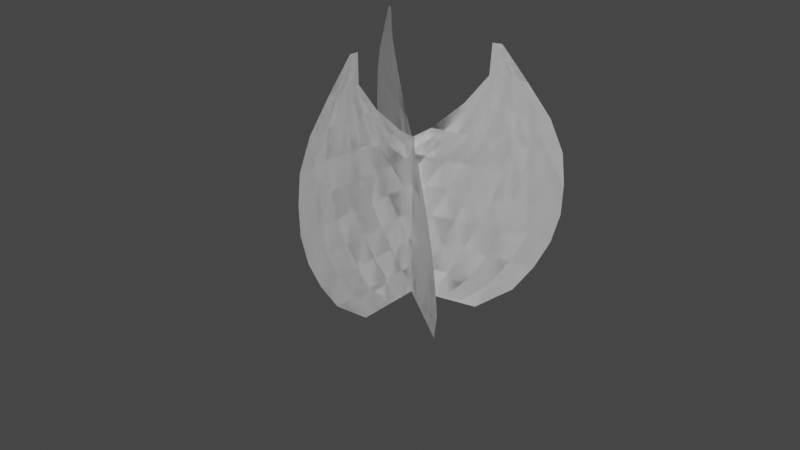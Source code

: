# Source: Flame.blend  (saved by Blender 2.92.15; exported with 4.5.12 LTS)
import bpy
from mathutils import Matrix  # noqa: F401  (used for matrix-valued properties, if any)

bpy.ops.wm.read_factory_settings(use_empty=True)
scene = bpy.context.scene
scene.name = 'Scene'

# ---- collections
col_collection = bpy.data.collections.new('Collection'); scene.collection.children.link(col_collection)

# ---- world
world_world = bpy.data.worlds.new('World'); scene.world = world_world
world_world.use_nodes = True; world_world.node_tree.nodes.clear()
_N = world_world.node_tree.nodes; _L = world_world.node_tree.links
n0 = _N.new('ShaderNodeOutputWorld'); n0.name = 'World Output'; n0.location = (300, 300)
n1 = _N.new('ShaderNodeBackground'); n1.name = 'Background'; n1.location = (10, 300)
n1.inputs[0].default_value = (0.05088, 0.05088, 0.05088, 1.0)
_L.new(n1.outputs[0], n0.inputs[0])
n0.is_active_output = True
world_world.color = (0.05088, 0.05088, 0.05088)
world_world.use_sun_shadow = False
world_world.sun_shadow_jitter_overblur = 0.0

# ---- meshes
me_grid = bpy.data.meshes.new('Grid')
me_grid.from_pydata([(-1.957, 0.7768, -0.2068), (-1.135, 0.6635, -0.1565), (-0.7209, 0.7455, -0.1342), (-0.1152, 0.7197, -0.08999), (0.3515, 0.5755, -0.04019), (0.4735, 0.4086, -0.01082), (0.3793, 0.3285, -0.007035), (0.1067, 0.3672, -0.03036), (0.2852, 0.2484, -0.003251), (-1.974, 0.7629, -0.2065), (0.1911, 0.1682, 0.0005329), (0.09692, 0.08808, 0.004317), (-0.2604, 0.05464, -0.0156), (0.002786, 0.007945, 0.008101), (-0.09135, -0.07219, 0.01189), (-1.996, 0.7442, -0.2061), (-0.5051, -0.1537, -0.005761), (-0.1855, -0.1523, 0.01567), (-0.2796, -0.2325, 0.01945), (-2.007, 0.7349, -0.2058), (-1.971, 0.4942, -0.1821), (-1.925, 0.2623, -0.154), (-1.279, -0.2714, -0.0432), (-1.03, -0.3301, -0.01893), (-0.3738, -0.3126, 0.02324), (-1.777, 0.6591, -0.1899), (-1.481, 0.6398, -0.1739), (-0.4, 0.748, -0.1128), (0.1339, 0.661, -0.06572), (-1.963, 0.7722, -0.2067), (-1.798, 0.6408, -0.189), (-1.526, 0.6015, -0.1715), (-1.208, 0.6017, -0.1528), (-0.8263, 0.6558, -0.13), (-0.5214, 0.6446, -0.1079), (-0.2445, 0.6096, -0.08479), (0.004507, 0.5509, -0.06052), (0.2291, 0.4713, -0.03527), (-1.968, 0.7675, -0.2066), (-1.82, 0.6224, -0.1882), (-1.571, 0.5632, -0.1692), (-1.28, 0.5399, -0.1491), (-0.9318, 0.566, -0.1257), (-0.6428, 0.5413, -0.1031), (-0.3739, 0.4995, -0.07959), (-0.1248, 0.4407, -0.05533), (-1.841, 0.6041, -0.1873), (-1.616, 0.5249, -0.1669), (-1.353, 0.4781, -0.1454), (-1.037, 0.4762, -0.1215), (-0.7642, 0.4379, -0.09818), (-0.5033, 0.3893, -0.07439), (-0.2542, 0.3306, -0.05013), (-0.01563, 0.263, -0.02544), (-1.979, 0.7582, -0.2064), (-1.863, 0.5858, -0.1864), (-1.661, 0.4866, -0.1646), (-1.425, 0.4163, -0.1417), (-1.143, 0.3865, -0.1172), (-0.8856, 0.3346, -0.0933), (-0.6326, 0.2792, -0.06919), (-0.3836, 0.2205, -0.04493), (-0.138, 0.1588, -0.02052), (-1.985, 0.7536, -0.2063), (-1.885, 0.5675, -0.1856), (-1.7, 0.4538, -0.162), (-1.498, 0.3545, -0.138), (-1.248, 0.2967, -0.113), (-1.007, 0.2312, -0.08842), (-0.762, 0.1691, -0.06399), (-0.5129, 0.1104, -0.03973), (-1.99, 0.7489, -0.2062), (-1.906, 0.5492, -0.1847), (-1.756, 0.4059, -0.16), (-1.573, 0.2906, -0.1344), (-1.354, 0.2069, -0.1088), (-1.128, 0.1278, -0.08354), (-0.8913, 0.05898, -0.05879), (-0.6423, 0.0002685, -0.03453), (-0.3827, -0.04953, -0.01068), (-1.928, 0.5309, -0.1838), (-1.812, 0.3581, -0.158), (-1.657, 0.2192, -0.1311), (-1.459, 0.1172, -0.1045), (-1.25, 0.02449, -0.07866), (-1.021, -0.05113, -0.05359), (-0.7716, -0.1098, -0.02933), (-2.001, 0.7396, -0.2059), (-1.949, 0.5126, -0.183), (-1.868, 0.3102, -0.156), (-1.741, 0.1478, -0.1277), (-1.564, 0.02742, -0.1003), (-1.371, -0.07886, -0.07378), (-1.15, -0.1613, -0.0484), (-0.901, -0.22, -0.02413), (-0.6275, -0.2579, -0.0008423), (-1.825, 0.07643, -0.1243), (-1.67, -0.06235, -0.09606), (-1.493, -0.1822, -0.0689), (-0.7499, -0.362, 0.004077)], [], [(4, 5, 6, 37), (37, 6, 8, 7), (7, 8, 10, 53), (53, 10, 11, 62), (62, 11, 13, 12), (12, 13, 14, 79), (79, 14, 17, 16), (16, 17, 18, 95), (95, 18, 24, 99), (0, 25, 30, 29), (25, 26, 31, 30), (26, 1, 32, 31), (1, 2, 33, 32), (2, 27, 34, 33), (27, 3, 35, 34), (3, 28, 36, 35), (28, 4, 37, 36), (29, 30, 39, 38), (30, 31, 40, 39), (31, 32, 41, 40), (32, 33, 42, 41), (33, 34, 43, 42), (34, 35, 44, 43), (35, 36, 45, 44), (36, 37, 7, 45), (38, 39, 46, 9), (39, 40, 47, 46), (40, 41, 48, 47), (41, 42, 49, 48), (42, 43, 50, 49), (43, 44, 51, 50), (44, 45, 52, 51), (45, 7, 53, 52), (9, 46, 55, 54), (46, 47, 56, 55), (47, 48, 57, 56), (48, 49, 58, 57), (49, 50, 59, 58), (50, 51, 60, 59), (51, 52, 61, 60), (52, 53, 62, 61), (54, 55, 64, 63), (55, 56, 65, 64), (56, 57, 66, 65), (57, 58, 67, 66), (58, 59, 68, 67), (59, 60, 69, 68), (60, 61, 70, 69), (61, 62, 12, 70), (63, 64, 72, 71), (64, 65, 73, 72), (65, 66, 74, 73), (66, 67, 75, 74), (67, 68, 76, 75), (68, 69, 77, 76), (69, 70, 78, 77), (70, 12, 79, 78), (71, 72, 80, 15), (72, 73, 81, 80), (73, 74, 82, 81), (74, 75, 83, 82), (75, 76, 84, 83), (76, 77, 85, 84), (77, 78, 86, 85), (78, 79, 16, 86), (15, 80, 88, 87), (80, 81, 89, 88), (81, 82, 90, 89), (82, 83, 91, 90), (83, 84, 92, 91), (84, 85, 93, 92), (85, 86, 94, 93), (86, 16, 95, 94), (87, 88, 20, 19), (88, 89, 21, 20), (89, 90, 96, 21), (90, 91, 97, 96), (91, 92, 98, 97), (92, 93, 22, 98), (93, 94, 23, 22), (94, 95, 99, 23)])
_uv = me_grid.uv_layers.new(name='UVMap')
_uv.uv.foreach_set('vector', [0.8889, 0.0, 1.0, 0.0, 1.0, 0.1111, 0.8889, 0.1111, 0.8889, 0.1111, 1.0, 0.1111, 1.0, 0.2222, 0.8889, 0.2222, 0.8889, 0.2222, 1.0, 0.2222, 1.0, 0.3333, 0.8889, 0.3333, 0.8889, 0.3333, 1.0, 0.3333, 1.0, 0.4444, 0.8889, 0.4444, 0.8889, 0.4444, 1.0, 0.4444, 1.0, 0.5556, 0.8889, 0.5556, 0.8889, 0.5556, 1.0, 0.5556, 1.0, 0.6667, 0.8889, 0.6667, 0.8889, 0.6667, 1.0, 0.6667, 1.0, 0.7778, 0.8889, 0.7778, 0.8889, 0.7778, 1.0, 0.7778, 1.0, 0.8889, 0.8889, 0.8889, 0.8889, 0.8889, 1.0, 0.8889, 1.0, 1.0, 0.8889, 1.0, 0.0, 0.0, 0.1111, 0.0, 0.1111, 0.1111, 0.0, 0.1111, 0.1111, 0.0, 0.2222, 0.0, 0.2222, 0.1111, 0.1111, 0.1111, 0.2222, 0.0, 0.3333, 0.0, 0.3333, 0.1111, 0.2222, 0.1111, 0.3333, 0.0, 0.4444, 0.0, 0.4444, 0.1111, 0.3333, 0.1111, 0.4444, 0.0, 0.5556, 0.0, 0.5556, 0.1111, 0.4444, 0.1111, 0.5556, 0.0, 0.6667, 0.0, 0.6667, 0.1111, 0.5556, 0.1111, 0.6667, 0.0, 0.7778, 0.0, 0.7778, 0.1111, 0.6667, 0.1111, 0.7778, 0.0, 0.8889, 0.0, 0.8889, 0.1111, 0.7778, 0.1111, 0.0, 0.1111, 0.1111, 0.1111, 0.1111, 0.2222, 0.0, 0.2222, 0.1111, 0.1111, 0.2222, 0.1111, 0.2222, 0.2222, 0.1111, 0.2222, 0.2222, 0.1111, 0.3333, 0.1111, 0.3333, 0.2222, 0.2222, 0.2222, 0.3333, 0.1111, 0.4444, 0.1111, 0.4444, 0.2222, 0.3333, 0.2222, 0.4444, 0.1111, 0.5556, 0.1111, 0.5556, 0.2222, 0.4444, 0.2222, 0.5556, 0.1111, 0.6667, 0.1111, 0.6667, 0.2222, 0.5556, 0.2222, 0.6667, 0.1111, 0.7778, 0.1111, 0.7778, 0.2222, 0.6667, 0.2222, 0.7778, 0.1111, 0.8889, 0.1111, 0.8889, 0.2222, 0.7778, 0.2222, 0.0, 0.2222, 0.1111, 0.2222, 0.1111, 0.3333, 0.0, 0.3333, 0.1111, 0.2222, 0.2222, 0.2222, 0.2222, 0.3333, 0.1111, 0.3333, 0.2222, 0.2222, 0.3333, 0.2222, 0.3333, 0.3333, 0.2222, 0.3333, 0.3333, 0.2222, 0.4444, 0.2222, 0.4444, 0.3333, 0.3333, 0.3333, 0.4444, 0.2222, 0.5556, 0.2222, 0.5556, 0.3333, 0.4444, 0.3333, 0.5556, 0.2222, 0.6667, 0.2222, 0.6667, 0.3333, 0.5556, 0.3333, 0.6667, 0.2222, 0.7778, 0.2222, 0.7778, 0.3333, 0.6667, 0.3333, 0.7778, 0.2222, 0.8889, 0.2222, 0.8889, 0.3333, 0.7778, 0.3333, 0.0, 0.3333, 0.1111, 0.3333, 0.1111, 0.4444, 0.0, 0.4444, 0.1111, 0.3333, 0.2222, 0.3333, 0.2222, 0.4444, 0.1111, 0.4444, 0.2222, 0.3333, 0.3333, 0.3333, 0.3333, 0.4444, 0.2222, 0.4444, 0.3333, 0.3333, 0.4444, 0.3333, 0.4444, 0.4444, 0.3333, 0.4444, 0.4444, 0.3333, 0.5556, 0.3333, 0.5556, 0.4444, 0.4444, 0.4444, 0.5556, 0.3333, 0.6667, 0.3333, 0.6667, 0.4444, 0.5556, 0.4444, 0.6667, 0.3333, 0.7778, 0.3333, 0.7778, 0.4444, 0.6667, 0.4444, 0.7778, 0.3333, 0.8889, 0.3333, 0.8889, 0.4444, 0.7778, 0.4444, 0.0, 0.4444, 0.1111, 0.4444, 0.1111, 0.5556, 0.0, 0.5556, 0.1111, 0.4444, 0.2222, 0.4444, 0.2222, 0.5556, 0.1111, 0.5556, 0.2222, 0.4444, 0.3333, 0.4444, 0.3333, 0.5556, 0.2222, 0.5556, 0.3333, 0.4444, 0.4444, 0.4444, 0.4444, 0.5556, 0.3333, 0.5556, 0.4444, 0.4444, 0.5556, 0.4444, 0.5556, 0.5556, 0.4444, 0.5556, 0.5556, 0.4444, 0.6667, 0.4444, 0.6667, 0.5556, 0.5556, 0.5556, 0.6667, 0.4444, 0.7778, 0.4444, 0.7778, 0.5556, 0.6667, 0.5556, 0.7778, 0.4444, 0.8889, 0.4444, 0.8889, 0.5556, 0.7778, 0.5556, 0.0, 0.5556, 0.1111, 0.5556, 0.1111, 0.6667, 0.0, 0.6667, 0.1111, 0.5556, 0.2222, 0.5556, 0.2222, 0.6667, 0.1111, 0.6667, 0.2222, 0.5556, 0.3333, 0.5556, 0.3333, 0.6667, 0.2222, 0.6667, 0.3333, 0.5556, 0.4444, 0.5556, 0.4444, 0.6667, 0.3333, 0.6667, 0.4444, 0.5556, 0.5556, 0.5556, 0.5556, 0.6667, 0.4444, 0.6667, 0.5556, 0.5556, 0.6667, 0.5556, 0.6667, 0.6667, 0.5556, 0.6667, 0.6667, 0.5556, 0.7778, 0.5556, 0.7778, 0.6667, 0.6667, 0.6667, 0.7778, 0.5556, 0.8889, 0.5556, 0.8889, 0.6667, 0.7778, 0.6667, 0.0, 0.6667, 0.1111, 0.6667, 0.1111, 0.7778, 0.0, 0.7778, 0.1111, 0.6667, 0.2222, 0.6667, 0.2222, 0.7778, 0.1111, 0.7778, 0.2222, 0.6667, 0.3333, 0.6667, 0.3333, 0.7778, 0.2222, 0.7778, 0.3333, 0.6667, 0.4444, 0.6667, 0.4444, 0.7778, 0.3333, 0.7778, 0.4444, 0.6667, 0.5556, 0.6667, 0.5556, 0.7778, 0.4444, 0.7778, 0.5556, 0.6667, 0.6667, 0.6667, 0.6667, 0.7778, 0.5556, 0.7778, 0.6667, 0.6667, 0.7778, 0.6667, 0.7778, 0.7778, 0.6667, 0.7778, 0.7778, 0.6667, 0.8889, 0.6667, 0.8889, 0.7778, 0.7778, 0.7778, 0.0, 0.7778, 0.1111, 0.7778, 0.1111, 0.8889, 0.0, 0.8889, 0.1111, 0.7778, 0.2222, 0.7778, 0.2222, 0.8889, 0.1111, 0.8889, 0.2222, 0.7778, 0.3333, 0.7778, 0.3333, 0.8889, 0.2222, 0.8889, 0.3333, 0.7778, 0.4444, 0.7778, 0.4444, 0.8889, 0.3333, 0.8889, 0.4444, 0.7778, 0.5556, 0.7778, 0.5556, 0.8889, 0.4444, 0.8889, 0.5556, 0.7778, 0.6667, 0.7778, 0.6667, 0.8889, 0.5556, 0.8889, 0.6667, 0.7778, 0.7778, 0.7778, 0.7778, 0.8889, 0.6667, 0.8889, 0.7778, 0.7778, 0.8889, 0.7778, 0.8889, 0.8889, 0.7778, 0.8889, 0.0, 0.8889, 0.1111, 0.8889, 0.1111, 1.0, 0.0, 1.0, 0.1111, 0.8889, 0.2222, 0.8889, 0.2222, 1.0, 0.1111, 1.0, 0.2222, 0.8889, 0.3333, 0.8889, 0.3333, 1.0, 0.2222, 1.0, 0.3333, 0.8889, 0.4444, 0.8889, 0.4444, 1.0, 0.3333, 1.0, 0.4444, 0.8889, 0.5556, 0.8889, 0.5556, 1.0, 0.4444, 1.0, 0.5556, 0.8889, 0.6667, 0.8889, 0.6667, 1.0, 0.5556, 1.0, 0.6667, 0.8889, 0.7778, 0.8889, 0.7778, 1.0, 0.6667, 1.0, 0.7778, 0.8889, 0.8889, 0.8889, 0.8889, 1.0, 0.7778, 1.0])
me_grid.use_remesh_fix_poles = True
me_grid.use_remesh_preserve_attributes = False
me_grid.use_mirror_vertex_groups = False
me_grid.update()
me_grid_004 = bpy.data.meshes.new('Grid.004')
me_grid_004.from_pydata([(-1.957, 0.7768, -0.2068), (-1.135, 0.6635, -0.1565), (-0.7209, 0.7455, -0.1342), (-0.1152, 0.7197, -0.08999), (0.3515, 0.5755, -0.04019), (0.4735, 0.4086, -0.01082), (0.3793, 0.3285, -0.007035), (0.1067, 0.3672, -0.03036), (0.2852, 0.2484, -0.003251), (-1.974, 0.7629, -0.2065), (0.1911, 0.1682, 0.0005329), (0.09692, 0.08808, 0.004317), (-0.2604, 0.05464, -0.0156), (0.002786, 0.007945, 0.008101), (-0.09135, -0.07219, 0.01189), (-1.996, 0.7442, -0.2061), (-0.5051, -0.1537, -0.005761), (-0.1855, -0.1523, 0.01567), (-0.2796, -0.2325, 0.01945), (-2.007, 0.7349, -0.2058), (-1.971, 0.4942, -0.1821), (-1.925, 0.2623, -0.154), (-1.279, -0.2714, -0.0432), (-1.03, -0.3301, -0.01893), (-0.3738, -0.3126, 0.02324), (-1.777, 0.6591, -0.1899), (-1.481, 0.6398, -0.1739), (-0.4, 0.748, -0.1128), (0.1339, 0.661, -0.06572), (-1.963, 0.7722, -0.2067), (-1.798, 0.6408, -0.189), (-1.526, 0.6015, -0.1715), (-1.208, 0.6017, -0.1528), (-0.8263, 0.6558, -0.13), (-0.5214, 0.6446, -0.1079), (-0.2445, 0.6096, -0.08479), (0.004507, 0.5509, -0.06052), (0.2291, 0.4713, -0.03527), (-1.968, 0.7675, -0.2066), (-1.82, 0.6224, -0.1882), (-1.571, 0.5632, -0.1692), (-1.28, 0.5399, -0.1491), (-0.9318, 0.566, -0.1257), (-0.6428, 0.5413, -0.1031), (-0.3739, 0.4995, -0.07959), (-0.1248, 0.4407, -0.05533), (-1.841, 0.6041, -0.1873), (-1.616, 0.5249, -0.1669), (-1.353, 0.4781, -0.1454), (-1.037, 0.4762, -0.1215), (-0.7642, 0.4379, -0.09818), (-0.5033, 0.3893, -0.07439), (-0.2542, 0.3306, -0.05013), (-0.01563, 0.263, -0.02544), (-1.979, 0.7582, -0.2064), (-1.863, 0.5858, -0.1864), (-1.661, 0.4866, -0.1646), (-1.425, 0.4163, -0.1417), (-1.143, 0.3865, -0.1172), (-0.8856, 0.3346, -0.0933), (-0.6326, 0.2792, -0.06919), (-0.3836, 0.2205, -0.04493), (-0.138, 0.1588, -0.02052), (-1.985, 0.7536, -0.2063), (-1.885, 0.5675, -0.1856), (-1.7, 0.4538, -0.162), (-1.498, 0.3545, -0.138), (-1.248, 0.2967, -0.113), (-1.007, 0.2312, -0.08842), (-0.762, 0.1691, -0.06399), (-0.5129, 0.1104, -0.03973), (-1.99, 0.7489, -0.2062), (-1.906, 0.5492, -0.1847), (-1.756, 0.4059, -0.16), (-1.573, 0.2906, -0.1344), (-1.354, 0.2069, -0.1088), (-1.128, 0.1278, -0.08354), (-0.8913, 0.05898, -0.05879), (-0.6423, 0.0002685, -0.03453), (-0.3827, -0.04953, -0.01068), (-1.928, 0.5309, -0.1838), (-1.812, 0.3581, -0.158), (-1.657, 0.2192, -0.1311), (-1.459, 0.1172, -0.1045), (-1.25, 0.02449, -0.07866), (-1.021, -0.05113, -0.05359), (-0.7716, -0.1098, -0.02933), (-2.001, 0.7396, -0.2059), (-1.949, 0.5126, -0.183), (-1.868, 0.3102, -0.156), (-1.741, 0.1478, -0.1277), (-1.564, 0.02742, -0.1003), (-1.371, -0.07886, -0.07378), (-1.15, -0.1613, -0.0484), (-0.901, -0.22, -0.02413), (-0.6275, -0.2579, -0.0008423), (-1.825, 0.07643, -0.1243), (-1.67, -0.06235, -0.09606), (-1.493, -0.1822, -0.0689), (-0.7499, -0.362, 0.004077)], [], [(4, 5, 6, 37), (37, 6, 8, 7), (7, 8, 10, 53), (53, 10, 11, 62), (62, 11, 13, 12), (12, 13, 14, 79), (79, 14, 17, 16), (16, 17, 18, 95), (95, 18, 24, 99), (0, 25, 30, 29), (25, 26, 31, 30), (26, 1, 32, 31), (1, 2, 33, 32), (2, 27, 34, 33), (27, 3, 35, 34), (3, 28, 36, 35), (28, 4, 37, 36), (29, 30, 39, 38), (30, 31, 40, 39), (31, 32, 41, 40), (32, 33, 42, 41), (33, 34, 43, 42), (34, 35, 44, 43), (35, 36, 45, 44), (36, 37, 7, 45), (38, 39, 46, 9), (39, 40, 47, 46), (40, 41, 48, 47), (41, 42, 49, 48), (42, 43, 50, 49), (43, 44, 51, 50), (44, 45, 52, 51), (45, 7, 53, 52), (9, 46, 55, 54), (46, 47, 56, 55), (47, 48, 57, 56), (48, 49, 58, 57), (49, 50, 59, 58), (50, 51, 60, 59), (51, 52, 61, 60), (52, 53, 62, 61), (54, 55, 64, 63), (55, 56, 65, 64), (56, 57, 66, 65), (57, 58, 67, 66), (58, 59, 68, 67), (59, 60, 69, 68), (60, 61, 70, 69), (61, 62, 12, 70), (63, 64, 72, 71), (64, 65, 73, 72), (65, 66, 74, 73), (66, 67, 75, 74), (67, 68, 76, 75), (68, 69, 77, 76), (69, 70, 78, 77), (70, 12, 79, 78), (71, 72, 80, 15), (72, 73, 81, 80), (73, 74, 82, 81), (74, 75, 83, 82), (75, 76, 84, 83), (76, 77, 85, 84), (77, 78, 86, 85), (78, 79, 16, 86), (15, 80, 88, 87), (80, 81, 89, 88), (81, 82, 90, 89), (82, 83, 91, 90), (83, 84, 92, 91), (84, 85, 93, 92), (85, 86, 94, 93), (86, 16, 95, 94), (87, 88, 20, 19), (88, 89, 21, 20), (89, 90, 96, 21), (90, 91, 97, 96), (91, 92, 98, 97), (92, 93, 22, 98), (93, 94, 23, 22), (94, 95, 99, 23)])
_uv = me_grid_004.uv_layers.new(name='UVMap')
_uv.uv.foreach_set('vector', [0.8889, 0.0, 1.0, 0.0, 1.0, 0.1111, 0.8889, 0.1111, 0.8889, 0.1111, 1.0, 0.1111, 1.0, 0.2222, 0.8889, 0.2222, 0.8889, 0.2222, 1.0, 0.2222, 1.0, 0.3333, 0.8889, 0.3333, 0.8889, 0.3333, 1.0, 0.3333, 1.0, 0.4444, 0.8889, 0.4444, 0.8889, 0.4444, 1.0, 0.4444, 1.0, 0.5556, 0.8889, 0.5556, 0.8889, 0.5556, 1.0, 0.5556, 1.0, 0.6667, 0.8889, 0.6667, 0.8889, 0.6667, 1.0, 0.6667, 1.0, 0.7778, 0.8889, 0.7778, 0.8889, 0.7778, 1.0, 0.7778, 1.0, 0.8889, 0.8889, 0.8889, 0.8889, 0.8889, 1.0, 0.8889, 1.0, 1.0, 0.8889, 1.0, 0.0, 0.0, 0.1111, 0.0, 0.1111, 0.1111, 0.0, 0.1111, 0.1111, 0.0, 0.2222, 0.0, 0.2222, 0.1111, 0.1111, 0.1111, 0.2222, 0.0, 0.3333, 0.0, 0.3333, 0.1111, 0.2222, 0.1111, 0.3333, 0.0, 0.4444, 0.0, 0.4444, 0.1111, 0.3333, 0.1111, 0.4444, 0.0, 0.5556, 0.0, 0.5556, 0.1111, 0.4444, 0.1111, 0.5556, 0.0, 0.6667, 0.0, 0.6667, 0.1111, 0.5556, 0.1111, 0.6667, 0.0, 0.7778, 0.0, 0.7778, 0.1111, 0.6667, 0.1111, 0.7778, 0.0, 0.8889, 0.0, 0.8889, 0.1111, 0.7778, 0.1111, 0.0, 0.1111, 0.1111, 0.1111, 0.1111, 0.2222, 0.0, 0.2222, 0.1111, 0.1111, 0.2222, 0.1111, 0.2222, 0.2222, 0.1111, 0.2222, 0.2222, 0.1111, 0.3333, 0.1111, 0.3333, 0.2222, 0.2222, 0.2222, 0.3333, 0.1111, 0.4444, 0.1111, 0.4444, 0.2222, 0.3333, 0.2222, 0.4444, 0.1111, 0.5556, 0.1111, 0.5556, 0.2222, 0.4444, 0.2222, 0.5556, 0.1111, 0.6667, 0.1111, 0.6667, 0.2222, 0.5556, 0.2222, 0.6667, 0.1111, 0.7778, 0.1111, 0.7778, 0.2222, 0.6667, 0.2222, 0.7778, 0.1111, 0.8889, 0.1111, 0.8889, 0.2222, 0.7778, 0.2222, 0.0, 0.2222, 0.1111, 0.2222, 0.1111, 0.3333, 0.0, 0.3333, 0.1111, 0.2222, 0.2222, 0.2222, 0.2222, 0.3333, 0.1111, 0.3333, 0.2222, 0.2222, 0.3333, 0.2222, 0.3333, 0.3333, 0.2222, 0.3333, 0.3333, 0.2222, 0.4444, 0.2222, 0.4444, 0.3333, 0.3333, 0.3333, 0.4444, 0.2222, 0.5556, 0.2222, 0.5556, 0.3333, 0.4444, 0.3333, 0.5556, 0.2222, 0.6667, 0.2222, 0.6667, 0.3333, 0.5556, 0.3333, 0.6667, 0.2222, 0.7778, 0.2222, 0.7778, 0.3333, 0.6667, 0.3333, 0.7778, 0.2222, 0.8889, 0.2222, 0.8889, 0.3333, 0.7778, 0.3333, 0.0, 0.3333, 0.1111, 0.3333, 0.1111, 0.4444, 0.0, 0.4444, 0.1111, 0.3333, 0.2222, 0.3333, 0.2222, 0.4444, 0.1111, 0.4444, 0.2222, 0.3333, 0.3333, 0.3333, 0.3333, 0.4444, 0.2222, 0.4444, 0.3333, 0.3333, 0.4444, 0.3333, 0.4444, 0.4444, 0.3333, 0.4444, 0.4444, 0.3333, 0.5556, 0.3333, 0.5556, 0.4444, 0.4444, 0.4444, 0.5556, 0.3333, 0.6667, 0.3333, 0.6667, 0.4444, 0.5556, 0.4444, 0.6667, 0.3333, 0.7778, 0.3333, 0.7778, 0.4444, 0.6667, 0.4444, 0.7778, 0.3333, 0.8889, 0.3333, 0.8889, 0.4444, 0.7778, 0.4444, 0.0, 0.4444, 0.1111, 0.4444, 0.1111, 0.5556, 0.0, 0.5556, 0.1111, 0.4444, 0.2222, 0.4444, 0.2222, 0.5556, 0.1111, 0.5556, 0.2222, 0.4444, 0.3333, 0.4444, 0.3333, 0.5556, 0.2222, 0.5556, 0.3333, 0.4444, 0.4444, 0.4444, 0.4444, 0.5556, 0.3333, 0.5556, 0.4444, 0.4444, 0.5556, 0.4444, 0.5556, 0.5556, 0.4444, 0.5556, 0.5556, 0.4444, 0.6667, 0.4444, 0.6667, 0.5556, 0.5556, 0.5556, 0.6667, 0.4444, 0.7778, 0.4444, 0.7778, 0.5556, 0.6667, 0.5556, 0.7778, 0.4444, 0.8889, 0.4444, 0.8889, 0.5556, 0.7778, 0.5556, 0.0, 0.5556, 0.1111, 0.5556, 0.1111, 0.6667, 0.0, 0.6667, 0.1111, 0.5556, 0.2222, 0.5556, 0.2222, 0.6667, 0.1111, 0.6667, 0.2222, 0.5556, 0.3333, 0.5556, 0.3333, 0.6667, 0.2222, 0.6667, 0.3333, 0.5556, 0.4444, 0.5556, 0.4444, 0.6667, 0.3333, 0.6667, 0.4444, 0.5556, 0.5556, 0.5556, 0.5556, 0.6667, 0.4444, 0.6667, 0.5556, 0.5556, 0.6667, 0.5556, 0.6667, 0.6667, 0.5556, 0.6667, 0.6667, 0.5556, 0.7778, 0.5556, 0.7778, 0.6667, 0.6667, 0.6667, 0.7778, 0.5556, 0.8889, 0.5556, 0.8889, 0.6667, 0.7778, 0.6667, 0.0, 0.6667, 0.1111, 0.6667, 0.1111, 0.7778, 0.0, 0.7778, 0.1111, 0.6667, 0.2222, 0.6667, 0.2222, 0.7778, 0.1111, 0.7778, 0.2222, 0.6667, 0.3333, 0.6667, 0.3333, 0.7778, 0.2222, 0.7778, 0.3333, 0.6667, 0.4444, 0.6667, 0.4444, 0.7778, 0.3333, 0.7778, 0.4444, 0.6667, 0.5556, 0.6667, 0.5556, 0.7778, 0.4444, 0.7778, 0.5556, 0.6667, 0.6667, 0.6667, 0.6667, 0.7778, 0.5556, 0.7778, 0.6667, 0.6667, 0.7778, 0.6667, 0.7778, 0.7778, 0.6667, 0.7778, 0.7778, 0.6667, 0.8889, 0.6667, 0.8889, 0.7778, 0.7778, 0.7778, 0.0, 0.7778, 0.1111, 0.7778, 0.1111, 0.8889, 0.0, 0.8889, 0.1111, 0.7778, 0.2222, 0.7778, 0.2222, 0.8889, 0.1111, 0.8889, 0.2222, 0.7778, 0.3333, 0.7778, 0.3333, 0.8889, 0.2222, 0.8889, 0.3333, 0.7778, 0.4444, 0.7778, 0.4444, 0.8889, 0.3333, 0.8889, 0.4444, 0.7778, 0.5556, 0.7778, 0.5556, 0.8889, 0.4444, 0.8889, 0.5556, 0.7778, 0.6667, 0.7778, 0.6667, 0.8889, 0.5556, 0.8889, 0.6667, 0.7778, 0.7778, 0.7778, 0.7778, 0.8889, 0.6667, 0.8889, 0.7778, 0.7778, 0.8889, 0.7778, 0.8889, 0.8889, 0.7778, 0.8889, 0.0, 0.8889, 0.1111, 0.8889, 0.1111, 1.0, 0.0, 1.0, 0.1111, 0.8889, 0.2222, 0.8889, 0.2222, 1.0, 0.1111, 1.0, 0.2222, 0.8889, 0.3333, 0.8889, 0.3333, 1.0, 0.2222, 1.0, 0.3333, 0.8889, 0.4444, 0.8889, 0.4444, 1.0, 0.3333, 1.0, 0.4444, 0.8889, 0.5556, 0.8889, 0.5556, 1.0, 0.4444, 1.0, 0.5556, 0.8889, 0.6667, 0.8889, 0.6667, 1.0, 0.5556, 1.0, 0.6667, 0.8889, 0.7778, 0.8889, 0.7778, 1.0, 0.6667, 1.0, 0.7778, 0.8889, 0.8889, 0.8889, 0.8889, 1.0, 0.7778, 1.0])
me_grid_004.use_remesh_fix_poles = True
me_grid_004.use_remesh_preserve_attributes = False
me_grid_004.use_mirror_vertex_groups = False
me_grid_004.update()
me_grid_005 = bpy.data.meshes.new('Grid.005')
me_grid_005.from_pydata([(-1.957, 0.7768, -0.2068), (-1.135, 0.6635, -0.1565), (-0.7209, 0.7455, -0.1342), (-0.1152, 0.7197, -0.08999), (0.3515, 0.5755, -0.04019), (0.4735, 0.4086, -0.01082), (0.3793, 0.3285, -0.007035), (0.1067, 0.3672, -0.03036), (0.2852, 0.2484, -0.003251), (-1.974, 0.7629, -0.2065), (0.1911, 0.1682, 0.0005329), (0.09692, 0.08808, 0.004317), (-0.2604, 0.05464, -0.0156), (0.002786, 0.007945, 0.008101), (-0.09135, -0.07219, 0.01189), (-1.996, 0.7442, -0.2061), (-0.5051, -0.1537, -0.005761), (-0.1855, -0.1523, 0.01567), (-0.2796, -0.2325, 0.01945), (-2.007, 0.7349, -0.2058), (-1.971, 0.4942, -0.1821), (-1.925, 0.2623, -0.154), (-1.279, -0.2714, -0.0432), (-1.03, -0.3301, -0.01893), (-0.3738, -0.3126, 0.02324), (-1.777, 0.6591, -0.1899), (-1.481, 0.6398, -0.1739), (-0.4, 0.748, -0.1128), (0.1339, 0.661, -0.06572), (-1.963, 0.7722, -0.2067), (-1.798, 0.6408, -0.189), (-1.526, 0.6015, -0.1715), (-1.208, 0.6017, -0.1528), (-0.8263, 0.6558, -0.13), (-0.5214, 0.6446, -0.1079), (-0.2445, 0.6096, -0.08479), (0.004507, 0.5509, -0.06052), (0.2291, 0.4713, -0.03527), (-1.968, 0.7675, -0.2066), (-1.82, 0.6224, -0.1882), (-1.571, 0.5632, -0.1692), (-1.28, 0.5399, -0.1491), (-0.9318, 0.566, -0.1257), (-0.6428, 0.5413, -0.1031), (-0.3739, 0.4995, -0.07959), (-0.1248, 0.4407, -0.05533), (-1.841, 0.6041, -0.1873), (-1.616, 0.5249, -0.1669), (-1.353, 0.4781, -0.1454), (-1.037, 0.4762, -0.1215), (-0.7642, 0.4379, -0.09818), (-0.5033, 0.3893, -0.07439), (-0.2542, 0.3306, -0.05013), (-0.01563, 0.263, -0.02544), (-1.979, 0.7582, -0.2064), (-1.863, 0.5858, -0.1864), (-1.661, 0.4866, -0.1646), (-1.425, 0.4163, -0.1417), (-1.143, 0.3865, -0.1172), (-0.8856, 0.3346, -0.0933), (-0.6326, 0.2792, -0.06919), (-0.3836, 0.2205, -0.04493), (-0.138, 0.1588, -0.02052), (-1.985, 0.7536, -0.2063), (-1.885, 0.5675, -0.1856), (-1.7, 0.4538, -0.162), (-1.498, 0.3545, -0.138), (-1.248, 0.2967, -0.113), (-1.007, 0.2312, -0.08842), (-0.762, 0.1691, -0.06399), (-0.5129, 0.1104, -0.03973), (-1.99, 0.7489, -0.2062), (-1.906, 0.5492, -0.1847), (-1.756, 0.4059, -0.16), (-1.573, 0.2906, -0.1344), (-1.354, 0.2069, -0.1088), (-1.128, 0.1278, -0.08354), (-0.8913, 0.05898, -0.05879), (-0.6423, 0.0002685, -0.03453), (-0.3827, -0.04953, -0.01068), (-1.928, 0.5309, -0.1838), (-1.812, 0.3581, -0.158), (-1.657, 0.2192, -0.1311), (-1.459, 0.1172, -0.1045), (-1.25, 0.02449, -0.07866), (-1.021, -0.05113, -0.05359), (-0.7716, -0.1098, -0.02933), (-2.001, 0.7396, -0.2059), (-1.949, 0.5126, -0.183), (-1.868, 0.3102, -0.156), (-1.741, 0.1478, -0.1277), (-1.564, 0.02742, -0.1003), (-1.371, -0.07886, -0.07378), (-1.15, -0.1613, -0.0484), (-0.901, -0.22, -0.02413), (-0.6275, -0.2579, -0.0008423), (-1.825, 0.07643, -0.1243), (-1.67, -0.06235, -0.09606), (-1.493, -0.1822, -0.0689), (-0.7499, -0.362, 0.004077)], [], [(4, 5, 6, 37), (37, 6, 8, 7), (7, 8, 10, 53), (53, 10, 11, 62), (62, 11, 13, 12), (12, 13, 14, 79), (79, 14, 17, 16), (16, 17, 18, 95), (95, 18, 24, 99), (0, 25, 30, 29), (25, 26, 31, 30), (26, 1, 32, 31), (1, 2, 33, 32), (2, 27, 34, 33), (27, 3, 35, 34), (3, 28, 36, 35), (28, 4, 37, 36), (29, 30, 39, 38), (30, 31, 40, 39), (31, 32, 41, 40), (32, 33, 42, 41), (33, 34, 43, 42), (34, 35, 44, 43), (35, 36, 45, 44), (36, 37, 7, 45), (38, 39, 46, 9), (39, 40, 47, 46), (40, 41, 48, 47), (41, 42, 49, 48), (42, 43, 50, 49), (43, 44, 51, 50), (44, 45, 52, 51), (45, 7, 53, 52), (9, 46, 55, 54), (46, 47, 56, 55), (47, 48, 57, 56), (48, 49, 58, 57), (49, 50, 59, 58), (50, 51, 60, 59), (51, 52, 61, 60), (52, 53, 62, 61), (54, 55, 64, 63), (55, 56, 65, 64), (56, 57, 66, 65), (57, 58, 67, 66), (58, 59, 68, 67), (59, 60, 69, 68), (60, 61, 70, 69), (61, 62, 12, 70), (63, 64, 72, 71), (64, 65, 73, 72), (65, 66, 74, 73), (66, 67, 75, 74), (67, 68, 76, 75), (68, 69, 77, 76), (69, 70, 78, 77), (70, 12, 79, 78), (71, 72, 80, 15), (72, 73, 81, 80), (73, 74, 82, 81), (74, 75, 83, 82), (75, 76, 84, 83), (76, 77, 85, 84), (77, 78, 86, 85), (78, 79, 16, 86), (15, 80, 88, 87), (80, 81, 89, 88), (81, 82, 90, 89), (82, 83, 91, 90), (83, 84, 92, 91), (84, 85, 93, 92), (85, 86, 94, 93), (86, 16, 95, 94), (87, 88, 20, 19), (88, 89, 21, 20), (89, 90, 96, 21), (90, 91, 97, 96), (91, 92, 98, 97), (92, 93, 22, 98), (93, 94, 23, 22), (94, 95, 99, 23)])
_uv = me_grid_005.uv_layers.new(name='UVMap')
_uv.uv.foreach_set('vector', [0.8889, 0.0, 1.0, 0.0, 1.0, 0.1111, 0.8889, 0.1111, 0.8889, 0.1111, 1.0, 0.1111, 1.0, 0.2222, 0.8889, 0.2222, 0.8889, 0.2222, 1.0, 0.2222, 1.0, 0.3333, 0.8889, 0.3333, 0.8889, 0.3333, 1.0, 0.3333, 1.0, 0.4444, 0.8889, 0.4444, 0.8889, 0.4444, 1.0, 0.4444, 1.0, 0.5556, 0.8889, 0.5556, 0.8889, 0.5556, 1.0, 0.5556, 1.0, 0.6667, 0.8889, 0.6667, 0.8889, 0.6667, 1.0, 0.6667, 1.0, 0.7778, 0.8889, 0.7778, 0.8889, 0.7778, 1.0, 0.7778, 1.0, 0.8889, 0.8889, 0.8889, 0.8889, 0.8889, 1.0, 0.8889, 1.0, 1.0, 0.8889, 1.0, 0.0, 0.0, 0.1111, 0.0, 0.1111, 0.1111, 0.0, 0.1111, 0.1111, 0.0, 0.2222, 0.0, 0.2222, 0.1111, 0.1111, 0.1111, 0.2222, 0.0, 0.3333, 0.0, 0.3333, 0.1111, 0.2222, 0.1111, 0.3333, 0.0, 0.4444, 0.0, 0.4444, 0.1111, 0.3333, 0.1111, 0.4444, 0.0, 0.5556, 0.0, 0.5556, 0.1111, 0.4444, 0.1111, 0.5556, 0.0, 0.6667, 0.0, 0.6667, 0.1111, 0.5556, 0.1111, 0.6667, 0.0, 0.7778, 0.0, 0.7778, 0.1111, 0.6667, 0.1111, 0.7778, 0.0, 0.8889, 0.0, 0.8889, 0.1111, 0.7778, 0.1111, 0.0, 0.1111, 0.1111, 0.1111, 0.1111, 0.2222, 0.0, 0.2222, 0.1111, 0.1111, 0.2222, 0.1111, 0.2222, 0.2222, 0.1111, 0.2222, 0.2222, 0.1111, 0.3333, 0.1111, 0.3333, 0.2222, 0.2222, 0.2222, 0.3333, 0.1111, 0.4444, 0.1111, 0.4444, 0.2222, 0.3333, 0.2222, 0.4444, 0.1111, 0.5556, 0.1111, 0.5556, 0.2222, 0.4444, 0.2222, 0.5556, 0.1111, 0.6667, 0.1111, 0.6667, 0.2222, 0.5556, 0.2222, 0.6667, 0.1111, 0.7778, 0.1111, 0.7778, 0.2222, 0.6667, 0.2222, 0.7778, 0.1111, 0.8889, 0.1111, 0.8889, 0.2222, 0.7778, 0.2222, 0.0, 0.2222, 0.1111, 0.2222, 0.1111, 0.3333, 0.0, 0.3333, 0.1111, 0.2222, 0.2222, 0.2222, 0.2222, 0.3333, 0.1111, 0.3333, 0.2222, 0.2222, 0.3333, 0.2222, 0.3333, 0.3333, 0.2222, 0.3333, 0.3333, 0.2222, 0.4444, 0.2222, 0.4444, 0.3333, 0.3333, 0.3333, 0.4444, 0.2222, 0.5556, 0.2222, 0.5556, 0.3333, 0.4444, 0.3333, 0.5556, 0.2222, 0.6667, 0.2222, 0.6667, 0.3333, 0.5556, 0.3333, 0.6667, 0.2222, 0.7778, 0.2222, 0.7778, 0.3333, 0.6667, 0.3333, 0.7778, 0.2222, 0.8889, 0.2222, 0.8889, 0.3333, 0.7778, 0.3333, 0.0, 0.3333, 0.1111, 0.3333, 0.1111, 0.4444, 0.0, 0.4444, 0.1111, 0.3333, 0.2222, 0.3333, 0.2222, 0.4444, 0.1111, 0.4444, 0.2222, 0.3333, 0.3333, 0.3333, 0.3333, 0.4444, 0.2222, 0.4444, 0.3333, 0.3333, 0.4444, 0.3333, 0.4444, 0.4444, 0.3333, 0.4444, 0.4444, 0.3333, 0.5556, 0.3333, 0.5556, 0.4444, 0.4444, 0.4444, 0.5556, 0.3333, 0.6667, 0.3333, 0.6667, 0.4444, 0.5556, 0.4444, 0.6667, 0.3333, 0.7778, 0.3333, 0.7778, 0.4444, 0.6667, 0.4444, 0.7778, 0.3333, 0.8889, 0.3333, 0.8889, 0.4444, 0.7778, 0.4444, 0.0, 0.4444, 0.1111, 0.4444, 0.1111, 0.5556, 0.0, 0.5556, 0.1111, 0.4444, 0.2222, 0.4444, 0.2222, 0.5556, 0.1111, 0.5556, 0.2222, 0.4444, 0.3333, 0.4444, 0.3333, 0.5556, 0.2222, 0.5556, 0.3333, 0.4444, 0.4444, 0.4444, 0.4444, 0.5556, 0.3333, 0.5556, 0.4444, 0.4444, 0.5556, 0.4444, 0.5556, 0.5556, 0.4444, 0.5556, 0.5556, 0.4444, 0.6667, 0.4444, 0.6667, 0.5556, 0.5556, 0.5556, 0.6667, 0.4444, 0.7778, 0.4444, 0.7778, 0.5556, 0.6667, 0.5556, 0.7778, 0.4444, 0.8889, 0.4444, 0.8889, 0.5556, 0.7778, 0.5556, 0.0, 0.5556, 0.1111, 0.5556, 0.1111, 0.6667, 0.0, 0.6667, 0.1111, 0.5556, 0.2222, 0.5556, 0.2222, 0.6667, 0.1111, 0.6667, 0.2222, 0.5556, 0.3333, 0.5556, 0.3333, 0.6667, 0.2222, 0.6667, 0.3333, 0.5556, 0.4444, 0.5556, 0.4444, 0.6667, 0.3333, 0.6667, 0.4444, 0.5556, 0.5556, 0.5556, 0.5556, 0.6667, 0.4444, 0.6667, 0.5556, 0.5556, 0.6667, 0.5556, 0.6667, 0.6667, 0.5556, 0.6667, 0.6667, 0.5556, 0.7778, 0.5556, 0.7778, 0.6667, 0.6667, 0.6667, 0.7778, 0.5556, 0.8889, 0.5556, 0.8889, 0.6667, 0.7778, 0.6667, 0.0, 0.6667, 0.1111, 0.6667, 0.1111, 0.7778, 0.0, 0.7778, 0.1111, 0.6667, 0.2222, 0.6667, 0.2222, 0.7778, 0.1111, 0.7778, 0.2222, 0.6667, 0.3333, 0.6667, 0.3333, 0.7778, 0.2222, 0.7778, 0.3333, 0.6667, 0.4444, 0.6667, 0.4444, 0.7778, 0.3333, 0.7778, 0.4444, 0.6667, 0.5556, 0.6667, 0.5556, 0.7778, 0.4444, 0.7778, 0.5556, 0.6667, 0.6667, 0.6667, 0.6667, 0.7778, 0.5556, 0.7778, 0.6667, 0.6667, 0.7778, 0.6667, 0.7778, 0.7778, 0.6667, 0.7778, 0.7778, 0.6667, 0.8889, 0.6667, 0.8889, 0.7778, 0.7778, 0.7778, 0.0, 0.7778, 0.1111, 0.7778, 0.1111, 0.8889, 0.0, 0.8889, 0.1111, 0.7778, 0.2222, 0.7778, 0.2222, 0.8889, 0.1111, 0.8889, 0.2222, 0.7778, 0.3333, 0.7778, 0.3333, 0.8889, 0.2222, 0.8889, 0.3333, 0.7778, 0.4444, 0.7778, 0.4444, 0.8889, 0.3333, 0.8889, 0.4444, 0.7778, 0.5556, 0.7778, 0.5556, 0.8889, 0.4444, 0.8889, 0.5556, 0.7778, 0.6667, 0.7778, 0.6667, 0.8889, 0.5556, 0.8889, 0.6667, 0.7778, 0.7778, 0.7778, 0.7778, 0.8889, 0.6667, 0.8889, 0.7778, 0.7778, 0.8889, 0.7778, 0.8889, 0.8889, 0.7778, 0.8889, 0.0, 0.8889, 0.1111, 0.8889, 0.1111, 1.0, 0.0, 1.0, 0.1111, 0.8889, 0.2222, 0.8889, 0.2222, 1.0, 0.1111, 1.0, 0.2222, 0.8889, 0.3333, 0.8889, 0.3333, 1.0, 0.2222, 1.0, 0.3333, 0.8889, 0.4444, 0.8889, 0.4444, 1.0, 0.3333, 1.0, 0.4444, 0.8889, 0.5556, 0.8889, 0.5556, 1.0, 0.4444, 1.0, 0.5556, 0.8889, 0.6667, 0.8889, 0.6667, 1.0, 0.5556, 1.0, 0.6667, 0.8889, 0.7778, 0.8889, 0.7778, 1.0, 0.6667, 1.0, 0.7778, 0.8889, 0.8889, 0.8889, 0.8889, 1.0, 0.7778, 1.0])
me_grid_005.use_remesh_fix_poles = True
me_grid_005.use_remesh_preserve_attributes = False
me_grid_005.use_mirror_vertex_groups = False
me_grid_005.update()
me_grid_001 = bpy.data.meshes.new('Grid.001')
me_grid_001.from_pydata([(-1.957, 0.7768, -0.2068), (-1.135, 0.6635, -0.1565), (-0.7209, 0.7455, -0.1342), (-0.1152, 0.7197, -0.08999), (0.3515, 0.5755, -0.04019), (0.4735, 0.4086, -0.01082), (0.3793, 0.3285, -0.007035), (0.1067, 0.3672, -0.03036), (0.2852, 0.2484, -0.003251), (-1.974, 0.7629, -0.2065), (0.1911, 0.1682, 0.0005329), (0.09692, 0.08808, 0.004317), (-0.2604, 0.05464, -0.0156), (0.002786, 0.007945, 0.008101), (-0.09135, -0.07219, 0.01189), (-1.996, 0.7442, -0.2061), (-0.5051, -0.1537, -0.005761), (-0.1855, -0.1523, 0.01567), (-0.2796, -0.2325, 0.01945), (-2.007, 0.7349, -0.2058), (-1.971, 0.4942, -0.1821), (-1.925, 0.2623, -0.154), (-1.279, -0.2714, -0.0432), (-1.03, -0.3301, -0.01893), (-0.3738, -0.3126, 0.02324), (-1.777, 0.6591, -0.1899), (-1.481, 0.6398, -0.1739), (-0.4, 0.748, -0.1128), (0.1339, 0.661, -0.06572), (-1.963, 0.7722, -0.2067), (-1.798, 0.6408, -0.189), (-1.526, 0.6015, -0.1715), (-1.208, 0.6017, -0.1528), (-0.8263, 0.6558, -0.13), (-0.5214, 0.6446, -0.1079), (-0.2445, 0.6096, -0.08479), (0.004507, 0.5509, -0.06052), (0.2291, 0.4713, -0.03527), (-1.968, 0.7675, -0.2066), (-1.82, 0.6224, -0.1882), (-1.571, 0.5632, -0.1692), (-1.28, 0.5399, -0.1491), (-0.9318, 0.566, -0.1257), (-0.6428, 0.5413, -0.1031), (-0.3739, 0.4995, -0.07959), (-0.1248, 0.4407, -0.05533), (-1.841, 0.6041, -0.1873), (-1.616, 0.5249, -0.1669), (-1.353, 0.4781, -0.1454), (-1.037, 0.4762, -0.1215), (-0.7642, 0.4379, -0.09818), (-0.5033, 0.3893, -0.07439), (-0.2542, 0.3306, -0.05013), (-0.01563, 0.263, -0.02544), (-1.979, 0.7582, -0.2064), (-1.863, 0.5858, -0.1864), (-1.661, 0.4866, -0.1646), (-1.425, 0.4163, -0.1417), (-1.143, 0.3865, -0.1172), (-0.8856, 0.3346, -0.0933), (-0.6326, 0.2792, -0.06919), (-0.3836, 0.2205, -0.04493), (-0.138, 0.1588, -0.02052), (-1.985, 0.7536, -0.2063), (-1.885, 0.5675, -0.1856), (-1.7, 0.4538, -0.162), (-1.498, 0.3545, -0.138), (-1.248, 0.2967, -0.113), (-1.007, 0.2312, -0.08842), (-0.762, 0.1691, -0.06399), (-0.5129, 0.1104, -0.03973), (-1.99, 0.7489, -0.2062), (-1.906, 0.5492, -0.1847), (-1.756, 0.4059, -0.16), (-1.573, 0.2906, -0.1344), (-1.354, 0.2069, -0.1088), (-1.128, 0.1278, -0.08354), (-0.8913, 0.05898, -0.05879), (-0.6423, 0.0002685, -0.03453), (-0.3827, -0.04953, -0.01068), (-1.928, 0.5309, -0.1838), (-1.812, 0.3581, -0.158), (-1.657, 0.2192, -0.1311), (-1.459, 0.1172, -0.1045), (-1.25, 0.02449, -0.07866), (-1.021, -0.05113, -0.05359), (-0.7716, -0.1098, -0.02933), (-2.001, 0.7396, -0.2059), (-1.949, 0.5126, -0.183), (-1.868, 0.3102, -0.156), (-1.741, 0.1478, -0.1277), (-1.564, 0.02742, -0.1003), (-1.371, -0.07886, -0.07378), (-1.15, -0.1613, -0.0484), (-0.901, -0.22, -0.02413), (-0.6275, -0.2579, -0.0008423), (-1.825, 0.07643, -0.1243), (-1.67, -0.06235, -0.09606), (-1.493, -0.1822, -0.0689), (-0.7499, -0.362, 0.004077)], [], [(4, 37, 6, 5), (37, 7, 8, 6), (7, 53, 10, 8), (53, 62, 11, 10), (62, 12, 13, 11), (12, 79, 14, 13), (79, 16, 17, 14), (16, 95, 18, 17), (95, 99, 24, 18), (0, 29, 30, 25), (25, 30, 31, 26), (26, 31, 32, 1), (1, 32, 33, 2), (2, 33, 34, 27), (27, 34, 35, 3), (3, 35, 36, 28), (28, 36, 37, 4), (29, 38, 39, 30), (30, 39, 40, 31), (31, 40, 41, 32), (32, 41, 42, 33), (33, 42, 43, 34), (34, 43, 44, 35), (35, 44, 45, 36), (36, 45, 7, 37), (38, 9, 46, 39), (39, 46, 47, 40), (40, 47, 48, 41), (41, 48, 49, 42), (42, 49, 50, 43), (43, 50, 51, 44), (44, 51, 52, 45), (45, 52, 53, 7), (9, 54, 55, 46), (46, 55, 56, 47), (47, 56, 57, 48), (48, 57, 58, 49), (49, 58, 59, 50), (50, 59, 60, 51), (51, 60, 61, 52), (52, 61, 62, 53), (54, 63, 64, 55), (55, 64, 65, 56), (56, 65, 66, 57), (57, 66, 67, 58), (58, 67, 68, 59), (59, 68, 69, 60), (60, 69, 70, 61), (61, 70, 12, 62), (63, 71, 72, 64), (64, 72, 73, 65), (65, 73, 74, 66), (66, 74, 75, 67), (67, 75, 76, 68), (68, 76, 77, 69), (69, 77, 78, 70), (70, 78, 79, 12), (71, 15, 80, 72), (72, 80, 81, 73), (73, 81, 82, 74), (74, 82, 83, 75), (75, 83, 84, 76), (76, 84, 85, 77), (77, 85, 86, 78), (78, 86, 16, 79), (15, 87, 88, 80), (80, 88, 89, 81), (81, 89, 90, 82), (82, 90, 91, 83), (83, 91, 92, 84), (84, 92, 93, 85), (85, 93, 94, 86), (86, 94, 95, 16), (87, 19, 20, 88), (88, 20, 21, 89), (89, 21, 96, 90), (90, 96, 97, 91), (91, 97, 98, 92), (92, 98, 22, 93), (93, 22, 23, 94), (94, 23, 99, 95)])
_uv = me_grid_001.uv_layers.new(name='UVMap')
_uv.uv.foreach_set('vector', [0.8889, 0.0, 0.8889, 0.1111, 1.0, 0.1111, 1.0, 0.0, 0.8889, 0.1111, 0.8889, 0.2222, 1.0, 0.2222, 1.0, 0.1111, 0.8889, 0.2222, 0.8889, 0.3333, 1.0, 0.3333, 1.0, 0.2222, 0.8889, 0.3333, 0.8889, 0.4444, 1.0, 0.4444, 1.0, 0.3333, 0.8889, 0.4444, 0.8889, 0.5556, 1.0, 0.5556, 1.0, 0.4444, 0.8889, 0.5556, 0.8889, 0.6667, 1.0, 0.6667, 1.0, 0.5556, 0.8889, 0.6667, 0.8889, 0.7778, 1.0, 0.7778, 1.0, 0.6667, 0.8889, 0.7778, 0.8889, 0.8889, 1.0, 0.8889, 1.0, 0.7778, 0.8889, 0.8889, 0.8889, 1.0, 1.0, 1.0, 1.0, 0.8889, 0.0, 0.0, 0.0, 0.1111, 0.1111, 0.1111, 0.1111, 0.0, 0.1111, 0.0, 0.1111, 0.1111, 0.2222, 0.1111, 0.2222, 0.0, 0.2222, 0.0, 0.2222, 0.1111, 0.3333, 0.1111, 0.3333, 0.0, 0.3333, 0.0, 0.3333, 0.1111, 0.4444, 0.1111, 0.4444, 0.0, 0.4444, 0.0, 0.4444, 0.1111, 0.5556, 0.1111, 0.5556, 0.0, 0.5556, 0.0, 0.5556, 0.1111, 0.6667, 0.1111, 0.6667, 0.0, 0.6667, 0.0, 0.6667, 0.1111, 0.7778, 0.1111, 0.7778, 0.0, 0.7778, 0.0, 0.7778, 0.1111, 0.8889, 0.1111, 0.8889, 0.0, 0.0, 0.1111, 0.0, 0.2222, 0.1111, 0.2222, 0.1111, 0.1111, 0.1111, 0.1111, 0.1111, 0.2222, 0.2222, 0.2222, 0.2222, 0.1111, 0.2222, 0.1111, 0.2222, 0.2222, 0.3333, 0.2222, 0.3333, 0.1111, 0.3333, 0.1111, 0.3333, 0.2222, 0.4444, 0.2222, 0.4444, 0.1111, 0.4444, 0.1111, 0.4444, 0.2222, 0.5556, 0.2222, 0.5556, 0.1111, 0.5556, 0.1111, 0.5556, 0.2222, 0.6667, 0.2222, 0.6667, 0.1111, 0.6667, 0.1111, 0.6667, 0.2222, 0.7778, 0.2222, 0.7778, 0.1111, 0.7778, 0.1111, 0.7778, 0.2222, 0.8889, 0.2222, 0.8889, 0.1111, 0.0, 0.2222, 0.0, 0.3333, 0.1111, 0.3333, 0.1111, 0.2222, 0.1111, 0.2222, 0.1111, 0.3333, 0.2222, 0.3333, 0.2222, 0.2222, 0.2222, 0.2222, 0.2222, 0.3333, 0.3333, 0.3333, 0.3333, 0.2222, 0.3333, 0.2222, 0.3333, 0.3333, 0.4444, 0.3333, 0.4444, 0.2222, 0.4444, 0.2222, 0.4444, 0.3333, 0.5556, 0.3333, 0.5556, 0.2222, 0.5556, 0.2222, 0.5556, 0.3333, 0.6667, 0.3333, 0.6667, 0.2222, 0.6667, 0.2222, 0.6667, 0.3333, 0.7778, 0.3333, 0.7778, 0.2222, 0.7778, 0.2222, 0.7778, 0.3333, 0.8889, 0.3333, 0.8889, 0.2222, 0.0, 0.3333, 0.0, 0.4444, 0.1111, 0.4444, 0.1111, 0.3333, 0.1111, 0.3333, 0.1111, 0.4444, 0.2222, 0.4444, 0.2222, 0.3333, 0.2222, 0.3333, 0.2222, 0.4444, 0.3333, 0.4444, 0.3333, 0.3333, 0.3333, 0.3333, 0.3333, 0.4444, 0.4444, 0.4444, 0.4444, 0.3333, 0.4444, 0.3333, 0.4444, 0.4444, 0.5556, 0.4444, 0.5556, 0.3333, 0.5556, 0.3333, 0.5556, 0.4444, 0.6667, 0.4444, 0.6667, 0.3333, 0.6667, 0.3333, 0.6667, 0.4444, 0.7778, 0.4444, 0.7778, 0.3333, 0.7778, 0.3333, 0.7778, 0.4444, 0.8889, 0.4444, 0.8889, 0.3333, 0.0, 0.4444, 0.0, 0.5556, 0.1111, 0.5556, 0.1111, 0.4444, 0.1111, 0.4444, 0.1111, 0.5556, 0.2222, 0.5556, 0.2222, 0.4444, 0.2222, 0.4444, 0.2222, 0.5556, 0.3333, 0.5556, 0.3333, 0.4444, 0.3333, 0.4444, 0.3333, 0.5556, 0.4444, 0.5556, 0.4444, 0.4444, 0.4444, 0.4444, 0.4444, 0.5556, 0.5556, 0.5556, 0.5556, 0.4444, 0.5556, 0.4444, 0.5556, 0.5556, 0.6667, 0.5556, 0.6667, 0.4444, 0.6667, 0.4444, 0.6667, 0.5556, 0.7778, 0.5556, 0.7778, 0.4444, 0.7778, 0.4444, 0.7778, 0.5556, 0.8889, 0.5556, 0.8889, 0.4444, 0.0, 0.5556, 0.0, 0.6667, 0.1111, 0.6667, 0.1111, 0.5556, 0.1111, 0.5556, 0.1111, 0.6667, 0.2222, 0.6667, 0.2222, 0.5556, 0.2222, 0.5556, 0.2222, 0.6667, 0.3333, 0.6667, 0.3333, 0.5556, 0.3333, 0.5556, 0.3333, 0.6667, 0.4444, 0.6667, 0.4444, 0.5556, 0.4444, 0.5556, 0.4444, 0.6667, 0.5556, 0.6667, 0.5556, 0.5556, 0.5556, 0.5556, 0.5556, 0.6667, 0.6667, 0.6667, 0.6667, 0.5556, 0.6667, 0.5556, 0.6667, 0.6667, 0.7778, 0.6667, 0.7778, 0.5556, 0.7778, 0.5556, 0.7778, 0.6667, 0.8889, 0.6667, 0.8889, 0.5556, 0.0, 0.6667, 0.0, 0.7778, 0.1111, 0.7778, 0.1111, 0.6667, 0.1111, 0.6667, 0.1111, 0.7778, 0.2222, 0.7778, 0.2222, 0.6667, 0.2222, 0.6667, 0.2222, 0.7778, 0.3333, 0.7778, 0.3333, 0.6667, 0.3333, 0.6667, 0.3333, 0.7778, 0.4444, 0.7778, 0.4444, 0.6667, 0.4444, 0.6667, 0.4444, 0.7778, 0.5556, 0.7778, 0.5556, 0.6667, 0.5556, 0.6667, 0.5556, 0.7778, 0.6667, 0.7778, 0.6667, 0.6667, 0.6667, 0.6667, 0.6667, 0.7778, 0.7778, 0.7778, 0.7778, 0.6667, 0.7778, 0.6667, 0.7778, 0.7778, 0.8889, 0.7778, 0.8889, 0.6667, 0.0, 0.7778, 0.0, 0.8889, 0.1111, 0.8889, 0.1111, 0.7778, 0.1111, 0.7778, 0.1111, 0.8889, 0.2222, 0.8889, 0.2222, 0.7778, 0.2222, 0.7778, 0.2222, 0.8889, 0.3333, 0.8889, 0.3333, 0.7778, 0.3333, 0.7778, 0.3333, 0.8889, 0.4444, 0.8889, 0.4444, 0.7778, 0.4444, 0.7778, 0.4444, 0.8889, 0.5556, 0.8889, 0.5556, 0.7778, 0.5556, 0.7778, 0.5556, 0.8889, 0.6667, 0.8889, 0.6667, 0.7778, 0.6667, 0.7778, 0.6667, 0.8889, 0.7778, 0.8889, 0.7778, 0.7778, 0.7778, 0.7778, 0.7778, 0.8889, 0.8889, 0.8889, 0.8889, 0.7778, 0.0, 0.8889, 0.0, 1.0, 0.1111, 1.0, 0.1111, 0.8889, 0.1111, 0.8889, 0.1111, 1.0, 0.2222, 1.0, 0.2222, 0.8889, 0.2222, 0.8889, 0.2222, 1.0, 0.3333, 1.0, 0.3333, 0.8889, 0.3333, 0.8889, 0.3333, 1.0, 0.4444, 1.0, 0.4444, 0.8889, 0.4444, 0.8889, 0.4444, 1.0, 0.5556, 1.0, 0.5556, 0.8889, 0.5556, 0.8889, 0.5556, 1.0, 0.6667, 1.0, 0.6667, 0.8889, 0.6667, 0.8889, 0.6667, 1.0, 0.7778, 1.0, 0.7778, 0.8889, 0.7778, 0.8889, 0.7778, 1.0, 0.8889, 1.0, 0.8889, 0.8889])
me_grid_001.use_remesh_fix_poles = True
me_grid_001.use_remesh_preserve_attributes = False
me_grid_001.use_mirror_vertex_groups = False
me_grid_001.update()
me_grid_002 = bpy.data.meshes.new('Grid.002')
me_grid_002.from_pydata([(-1.957, 0.7768, -0.2068), (-1.135, 0.6635, -0.1565), (-0.7209, 0.7455, -0.1342), (-0.1152, 0.7197, -0.08999), (0.3515, 0.5755, -0.04019), (0.4735, 0.4086, -0.01082), (0.3793, 0.3285, -0.007035), (0.1067, 0.3672, -0.03036), (0.2852, 0.2484, -0.003251), (-1.974, 0.7629, -0.2065), (0.1911, 0.1682, 0.0005329), (0.09692, 0.08808, 0.004317), (-0.2604, 0.05464, -0.0156), (0.002786, 0.007945, 0.008101), (-0.09135, -0.07219, 0.01189), (-1.996, 0.7442, -0.2061), (-0.5051, -0.1537, -0.005761), (-0.1855, -0.1523, 0.01567), (-0.2796, -0.2325, 0.01945), (-2.007, 0.7349, -0.2058), (-1.971, 0.4942, -0.1821), (-1.925, 0.2623, -0.154), (-1.279, -0.2714, -0.0432), (-1.03, -0.3301, -0.01893), (-0.3738, -0.3126, 0.02324), (-1.777, 0.6591, -0.1899), (-1.481, 0.6398, -0.1739), (-0.4, 0.748, -0.1128), (0.1339, 0.661, -0.06572), (-1.963, 0.7722, -0.2067), (-1.798, 0.6408, -0.189), (-1.526, 0.6015, -0.1715), (-1.208, 0.6017, -0.1528), (-0.8263, 0.6558, -0.13), (-0.5214, 0.6446, -0.1079), (-0.2445, 0.6096, -0.08479), (0.004507, 0.5509, -0.06052), (0.2291, 0.4713, -0.03527), (-1.968, 0.7675, -0.2066), (-1.82, 0.6224, -0.1882), (-1.571, 0.5632, -0.1692), (-1.28, 0.5399, -0.1491), (-0.9318, 0.566, -0.1257), (-0.6428, 0.5413, -0.1031), (-0.3739, 0.4995, -0.07959), (-0.1248, 0.4407, -0.05533), (-1.841, 0.6041, -0.1873), (-1.616, 0.5249, -0.1669), (-1.353, 0.4781, -0.1454), (-1.037, 0.4762, -0.1215), (-0.7642, 0.4379, -0.09818), (-0.5033, 0.3893, -0.07439), (-0.2542, 0.3306, -0.05013), (-0.01563, 0.263, -0.02544), (-1.979, 0.7582, -0.2064), (-1.863, 0.5858, -0.1864), (-1.661, 0.4866, -0.1646), (-1.425, 0.4163, -0.1417), (-1.143, 0.3865, -0.1172), (-0.8856, 0.3346, -0.0933), (-0.6326, 0.2792, -0.06919), (-0.3836, 0.2205, -0.04493), (-0.138, 0.1588, -0.02052), (-1.985, 0.7536, -0.2063), (-1.885, 0.5675, -0.1856), (-1.7, 0.4538, -0.162), (-1.498, 0.3545, -0.138), (-1.248, 0.2967, -0.113), (-1.007, 0.2312, -0.08842), (-0.762, 0.1691, -0.06399), (-0.5129, 0.1104, -0.03973), (-1.99, 0.7489, -0.2062), (-1.906, 0.5492, -0.1847), (-1.756, 0.4059, -0.16), (-1.573, 0.2906, -0.1344), (-1.354, 0.2069, -0.1088), (-1.128, 0.1278, -0.08354), (-0.8913, 0.05898, -0.05879), (-0.6423, 0.0002685, -0.03453), (-0.3827, -0.04953, -0.01068), (-1.928, 0.5309, -0.1838), (-1.812, 0.3581, -0.158), (-1.657, 0.2192, -0.1311), (-1.459, 0.1172, -0.1045), (-1.25, 0.02449, -0.07866), (-1.021, -0.05113, -0.05359), (-0.7716, -0.1098, -0.02933), (-2.001, 0.7396, -0.2059), (-1.949, 0.5126, -0.183), (-1.868, 0.3102, -0.156), (-1.741, 0.1478, -0.1277), (-1.564, 0.02742, -0.1003), (-1.371, -0.07886, -0.07378), (-1.15, -0.1613, -0.0484), (-0.901, -0.22, -0.02413), (-0.6275, -0.2579, -0.0008423), (-1.825, 0.07643, -0.1243), (-1.67, -0.06235, -0.09606), (-1.493, -0.1822, -0.0689), (-0.7499, -0.362, 0.004077)], [], [(4, 37, 6, 5), (37, 7, 8, 6), (7, 53, 10, 8), (53, 62, 11, 10), (62, 12, 13, 11), (12, 79, 14, 13), (79, 16, 17, 14), (16, 95, 18, 17), (95, 99, 24, 18), (0, 29, 30, 25), (25, 30, 31, 26), (26, 31, 32, 1), (1, 32, 33, 2), (2, 33, 34, 27), (27, 34, 35, 3), (3, 35, 36, 28), (28, 36, 37, 4), (29, 38, 39, 30), (30, 39, 40, 31), (31, 40, 41, 32), (32, 41, 42, 33), (33, 42, 43, 34), (34, 43, 44, 35), (35, 44, 45, 36), (36, 45, 7, 37), (38, 9, 46, 39), (39, 46, 47, 40), (40, 47, 48, 41), (41, 48, 49, 42), (42, 49, 50, 43), (43, 50, 51, 44), (44, 51, 52, 45), (45, 52, 53, 7), (9, 54, 55, 46), (46, 55, 56, 47), (47, 56, 57, 48), (48, 57, 58, 49), (49, 58, 59, 50), (50, 59, 60, 51), (51, 60, 61, 52), (52, 61, 62, 53), (54, 63, 64, 55), (55, 64, 65, 56), (56, 65, 66, 57), (57, 66, 67, 58), (58, 67, 68, 59), (59, 68, 69, 60), (60, 69, 70, 61), (61, 70, 12, 62), (63, 71, 72, 64), (64, 72, 73, 65), (65, 73, 74, 66), (66, 74, 75, 67), (67, 75, 76, 68), (68, 76, 77, 69), (69, 77, 78, 70), (70, 78, 79, 12), (71, 15, 80, 72), (72, 80, 81, 73), (73, 81, 82, 74), (74, 82, 83, 75), (75, 83, 84, 76), (76, 84, 85, 77), (77, 85, 86, 78), (78, 86, 16, 79), (15, 87, 88, 80), (80, 88, 89, 81), (81, 89, 90, 82), (82, 90, 91, 83), (83, 91, 92, 84), (84, 92, 93, 85), (85, 93, 94, 86), (86, 94, 95, 16), (87, 19, 20, 88), (88, 20, 21, 89), (89, 21, 96, 90), (90, 96, 97, 91), (91, 97, 98, 92), (92, 98, 22, 93), (93, 22, 23, 94), (94, 23, 99, 95)])
_uv = me_grid_002.uv_layers.new(name='UVMap')
_uv.uv.foreach_set('vector', [0.8889, 0.0, 0.8889, 0.1111, 1.0, 0.1111, 1.0, 0.0, 0.8889, 0.1111, 0.8889, 0.2222, 1.0, 0.2222, 1.0, 0.1111, 0.8889, 0.2222, 0.8889, 0.3333, 1.0, 0.3333, 1.0, 0.2222, 0.8889, 0.3333, 0.8889, 0.4444, 1.0, 0.4444, 1.0, 0.3333, 0.8889, 0.4444, 0.8889, 0.5556, 1.0, 0.5556, 1.0, 0.4444, 0.8889, 0.5556, 0.8889, 0.6667, 1.0, 0.6667, 1.0, 0.5556, 0.8889, 0.6667, 0.8889, 0.7778, 1.0, 0.7778, 1.0, 0.6667, 0.8889, 0.7778, 0.8889, 0.8889, 1.0, 0.8889, 1.0, 0.7778, 0.8889, 0.8889, 0.8889, 1.0, 1.0, 1.0, 1.0, 0.8889, 0.0, 0.0, 0.0, 0.1111, 0.1111, 0.1111, 0.1111, 0.0, 0.1111, 0.0, 0.1111, 0.1111, 0.2222, 0.1111, 0.2222, 0.0, 0.2222, 0.0, 0.2222, 0.1111, 0.3333, 0.1111, 0.3333, 0.0, 0.3333, 0.0, 0.3333, 0.1111, 0.4444, 0.1111, 0.4444, 0.0, 0.4444, 0.0, 0.4444, 0.1111, 0.5556, 0.1111, 0.5556, 0.0, 0.5556, 0.0, 0.5556, 0.1111, 0.6667, 0.1111, 0.6667, 0.0, 0.6667, 0.0, 0.6667, 0.1111, 0.7778, 0.1111, 0.7778, 0.0, 0.7778, 0.0, 0.7778, 0.1111, 0.8889, 0.1111, 0.8889, 0.0, 0.0, 0.1111, 0.0, 0.2222, 0.1111, 0.2222, 0.1111, 0.1111, 0.1111, 0.1111, 0.1111, 0.2222, 0.2222, 0.2222, 0.2222, 0.1111, 0.2222, 0.1111, 0.2222, 0.2222, 0.3333, 0.2222, 0.3333, 0.1111, 0.3333, 0.1111, 0.3333, 0.2222, 0.4444, 0.2222, 0.4444, 0.1111, 0.4444, 0.1111, 0.4444, 0.2222, 0.5556, 0.2222, 0.5556, 0.1111, 0.5556, 0.1111, 0.5556, 0.2222, 0.6667, 0.2222, 0.6667, 0.1111, 0.6667, 0.1111, 0.6667, 0.2222, 0.7778, 0.2222, 0.7778, 0.1111, 0.7778, 0.1111, 0.7778, 0.2222, 0.8889, 0.2222, 0.8889, 0.1111, 0.0, 0.2222, 0.0, 0.3333, 0.1111, 0.3333, 0.1111, 0.2222, 0.1111, 0.2222, 0.1111, 0.3333, 0.2222, 0.3333, 0.2222, 0.2222, 0.2222, 0.2222, 0.2222, 0.3333, 0.3333, 0.3333, 0.3333, 0.2222, 0.3333, 0.2222, 0.3333, 0.3333, 0.4444, 0.3333, 0.4444, 0.2222, 0.4444, 0.2222, 0.4444, 0.3333, 0.5556, 0.3333, 0.5556, 0.2222, 0.5556, 0.2222, 0.5556, 0.3333, 0.6667, 0.3333, 0.6667, 0.2222, 0.6667, 0.2222, 0.6667, 0.3333, 0.7778, 0.3333, 0.7778, 0.2222, 0.7778, 0.2222, 0.7778, 0.3333, 0.8889, 0.3333, 0.8889, 0.2222, 0.0, 0.3333, 0.0, 0.4444, 0.1111, 0.4444, 0.1111, 0.3333, 0.1111, 0.3333, 0.1111, 0.4444, 0.2222, 0.4444, 0.2222, 0.3333, 0.2222, 0.3333, 0.2222, 0.4444, 0.3333, 0.4444, 0.3333, 0.3333, 0.3333, 0.3333, 0.3333, 0.4444, 0.4444, 0.4444, 0.4444, 0.3333, 0.4444, 0.3333, 0.4444, 0.4444, 0.5556, 0.4444, 0.5556, 0.3333, 0.5556, 0.3333, 0.5556, 0.4444, 0.6667, 0.4444, 0.6667, 0.3333, 0.6667, 0.3333, 0.6667, 0.4444, 0.7778, 0.4444, 0.7778, 0.3333, 0.7778, 0.3333, 0.7778, 0.4444, 0.8889, 0.4444, 0.8889, 0.3333, 0.0, 0.4444, 0.0, 0.5556, 0.1111, 0.5556, 0.1111, 0.4444, 0.1111, 0.4444, 0.1111, 0.5556, 0.2222, 0.5556, 0.2222, 0.4444, 0.2222, 0.4444, 0.2222, 0.5556, 0.3333, 0.5556, 0.3333, 0.4444, 0.3333, 0.4444, 0.3333, 0.5556, 0.4444, 0.5556, 0.4444, 0.4444, 0.4444, 0.4444, 0.4444, 0.5556, 0.5556, 0.5556, 0.5556, 0.4444, 0.5556, 0.4444, 0.5556, 0.5556, 0.6667, 0.5556, 0.6667, 0.4444, 0.6667, 0.4444, 0.6667, 0.5556, 0.7778, 0.5556, 0.7778, 0.4444, 0.7778, 0.4444, 0.7778, 0.5556, 0.8889, 0.5556, 0.8889, 0.4444, 0.0, 0.5556, 0.0, 0.6667, 0.1111, 0.6667, 0.1111, 0.5556, 0.1111, 0.5556, 0.1111, 0.6667, 0.2222, 0.6667, 0.2222, 0.5556, 0.2222, 0.5556, 0.2222, 0.6667, 0.3333, 0.6667, 0.3333, 0.5556, 0.3333, 0.5556, 0.3333, 0.6667, 0.4444, 0.6667, 0.4444, 0.5556, 0.4444, 0.5556, 0.4444, 0.6667, 0.5556, 0.6667, 0.5556, 0.5556, 0.5556, 0.5556, 0.5556, 0.6667, 0.6667, 0.6667, 0.6667, 0.5556, 0.6667, 0.5556, 0.6667, 0.6667, 0.7778, 0.6667, 0.7778, 0.5556, 0.7778, 0.5556, 0.7778, 0.6667, 0.8889, 0.6667, 0.8889, 0.5556, 0.0, 0.6667, 0.0, 0.7778, 0.1111, 0.7778, 0.1111, 0.6667, 0.1111, 0.6667, 0.1111, 0.7778, 0.2222, 0.7778, 0.2222, 0.6667, 0.2222, 0.6667, 0.2222, 0.7778, 0.3333, 0.7778, 0.3333, 0.6667, 0.3333, 0.6667, 0.3333, 0.7778, 0.4444, 0.7778, 0.4444, 0.6667, 0.4444, 0.6667, 0.4444, 0.7778, 0.5556, 0.7778, 0.5556, 0.6667, 0.5556, 0.6667, 0.5556, 0.7778, 0.6667, 0.7778, 0.6667, 0.6667, 0.6667, 0.6667, 0.6667, 0.7778, 0.7778, 0.7778, 0.7778, 0.6667, 0.7778, 0.6667, 0.7778, 0.7778, 0.8889, 0.7778, 0.8889, 0.6667, 0.0, 0.7778, 0.0, 0.8889, 0.1111, 0.8889, 0.1111, 0.7778, 0.1111, 0.7778, 0.1111, 0.8889, 0.2222, 0.8889, 0.2222, 0.7778, 0.2222, 0.7778, 0.2222, 0.8889, 0.3333, 0.8889, 0.3333, 0.7778, 0.3333, 0.7778, 0.3333, 0.8889, 0.4444, 0.8889, 0.4444, 0.7778, 0.4444, 0.7778, 0.4444, 0.8889, 0.5556, 0.8889, 0.5556, 0.7778, 0.5556, 0.7778, 0.5556, 0.8889, 0.6667, 0.8889, 0.6667, 0.7778, 0.6667, 0.7778, 0.6667, 0.8889, 0.7778, 0.8889, 0.7778, 0.7778, 0.7778, 0.7778, 0.7778, 0.8889, 0.8889, 0.8889, 0.8889, 0.7778, 0.0, 0.8889, 0.0, 1.0, 0.1111, 1.0, 0.1111, 0.8889, 0.1111, 0.8889, 0.1111, 1.0, 0.2222, 1.0, 0.2222, 0.8889, 0.2222, 0.8889, 0.2222, 1.0, 0.3333, 1.0, 0.3333, 0.8889, 0.3333, 0.8889, 0.3333, 1.0, 0.4444, 1.0, 0.4444, 0.8889, 0.4444, 0.8889, 0.4444, 1.0, 0.5556, 1.0, 0.5556, 0.8889, 0.5556, 0.8889, 0.5556, 1.0, 0.6667, 1.0, 0.6667, 0.8889, 0.6667, 0.8889, 0.6667, 1.0, 0.7778, 1.0, 0.7778, 0.8889, 0.7778, 0.8889, 0.7778, 1.0, 0.8889, 1.0, 0.8889, 0.8889])
me_grid_002.use_remesh_fix_poles = True
me_grid_002.use_remesh_preserve_attributes = False
me_grid_002.use_mirror_vertex_groups = False
me_grid_002.update()
me_grid_003 = bpy.data.meshes.new('Grid.003')
me_grid_003.from_pydata([(-1.957, 0.7768, -0.2068), (-1.135, 0.6635, -0.1565), (-0.7209, 0.7455, -0.1342), (-0.1152, 0.7197, -0.08999), (0.3515, 0.5755, -0.04019), (0.4735, 0.4086, -0.01082), (0.3793, 0.3285, -0.007035), (0.1067, 0.3672, -0.03036), (0.2852, 0.2484, -0.003251), (-1.974, 0.7629, -0.2065), (0.1911, 0.1682, 0.0005329), (0.09692, 0.08808, 0.004317), (-0.2604, 0.05464, -0.0156), (0.002786, 0.007945, 0.008101), (-0.09135, -0.07219, 0.01189), (-1.996, 0.7442, -0.2061), (-0.5051, -0.1537, -0.005761), (-0.1855, -0.1523, 0.01567), (-0.2796, -0.2325, 0.01945), (-2.007, 0.7349, -0.2058), (-1.971, 0.4942, -0.1821), (-1.925, 0.2623, -0.154), (-1.279, -0.2714, -0.0432), (-1.03, -0.3301, -0.01893), (-0.3738, -0.3126, 0.02324), (-1.777, 0.6591, -0.1899), (-1.481, 0.6398, -0.1739), (-0.4, 0.748, -0.1128), (0.1339, 0.661, -0.06572), (-1.963, 0.7722, -0.2067), (-1.798, 0.6408, -0.189), (-1.526, 0.6015, -0.1715), (-1.208, 0.6017, -0.1528), (-0.8263, 0.6558, -0.13), (-0.5214, 0.6446, -0.1079), (-0.2445, 0.6096, -0.08479), (0.004507, 0.5509, -0.06052), (0.2291, 0.4713, -0.03527), (-1.968, 0.7675, -0.2066), (-1.82, 0.6224, -0.1882), (-1.571, 0.5632, -0.1692), (-1.28, 0.5399, -0.1491), (-0.9318, 0.566, -0.1257), (-0.6428, 0.5413, -0.1031), (-0.3739, 0.4995, -0.07959), (-0.1248, 0.4407, -0.05533), (-1.841, 0.6041, -0.1873), (-1.616, 0.5249, -0.1669), (-1.353, 0.4781, -0.1454), (-1.037, 0.4762, -0.1215), (-0.7642, 0.4379, -0.09818), (-0.5033, 0.3893, -0.07439), (-0.2542, 0.3306, -0.05013), (-0.01563, 0.263, -0.02544), (-1.979, 0.7582, -0.2064), (-1.863, 0.5858, -0.1864), (-1.661, 0.4866, -0.1646), (-1.425, 0.4163, -0.1417), (-1.143, 0.3865, -0.1172), (-0.8856, 0.3346, -0.0933), (-0.6326, 0.2792, -0.06919), (-0.3836, 0.2205, -0.04493), (-0.138, 0.1588, -0.02052), (-1.985, 0.7536, -0.2063), (-1.885, 0.5675, -0.1856), (-1.7, 0.4538, -0.162), (-1.498, 0.3545, -0.138), (-1.248, 0.2967, -0.113), (-1.007, 0.2312, -0.08842), (-0.762, 0.1691, -0.06399), (-0.5129, 0.1104, -0.03973), (-1.99, 0.7489, -0.2062), (-1.906, 0.5492, -0.1847), (-1.756, 0.4059, -0.16), (-1.573, 0.2906, -0.1344), (-1.354, 0.2069, -0.1088), (-1.128, 0.1278, -0.08354), (-0.8913, 0.05898, -0.05879), (-0.6423, 0.0002685, -0.03453), (-0.3827, -0.04953, -0.01068), (-1.928, 0.5309, -0.1838), (-1.812, 0.3581, -0.158), (-1.657, 0.2192, -0.1311), (-1.459, 0.1172, -0.1045), (-1.25, 0.02449, -0.07866), (-1.021, -0.05113, -0.05359), (-0.7716, -0.1098, -0.02933), (-2.001, 0.7396, -0.2059), (-1.949, 0.5126, -0.183), (-1.868, 0.3102, -0.156), (-1.741, 0.1478, -0.1277), (-1.564, 0.02742, -0.1003), (-1.371, -0.07886, -0.07378), (-1.15, -0.1613, -0.0484), (-0.901, -0.22, -0.02413), (-0.6275, -0.2579, -0.0008423), (-1.825, 0.07643, -0.1243), (-1.67, -0.06235, -0.09606), (-1.493, -0.1822, -0.0689), (-0.7499, -0.362, 0.004077)], [], [(4, 37, 6, 5), (37, 7, 8, 6), (7, 53, 10, 8), (53, 62, 11, 10), (62, 12, 13, 11), (12, 79, 14, 13), (79, 16, 17, 14), (16, 95, 18, 17), (95, 99, 24, 18), (0, 29, 30, 25), (25, 30, 31, 26), (26, 31, 32, 1), (1, 32, 33, 2), (2, 33, 34, 27), (27, 34, 35, 3), (3, 35, 36, 28), (28, 36, 37, 4), (29, 38, 39, 30), (30, 39, 40, 31), (31, 40, 41, 32), (32, 41, 42, 33), (33, 42, 43, 34), (34, 43, 44, 35), (35, 44, 45, 36), (36, 45, 7, 37), (38, 9, 46, 39), (39, 46, 47, 40), (40, 47, 48, 41), (41, 48, 49, 42), (42, 49, 50, 43), (43, 50, 51, 44), (44, 51, 52, 45), (45, 52, 53, 7), (9, 54, 55, 46), (46, 55, 56, 47), (47, 56, 57, 48), (48, 57, 58, 49), (49, 58, 59, 50), (50, 59, 60, 51), (51, 60, 61, 52), (52, 61, 62, 53), (54, 63, 64, 55), (55, 64, 65, 56), (56, 65, 66, 57), (57, 66, 67, 58), (58, 67, 68, 59), (59, 68, 69, 60), (60, 69, 70, 61), (61, 70, 12, 62), (63, 71, 72, 64), (64, 72, 73, 65), (65, 73, 74, 66), (66, 74, 75, 67), (67, 75, 76, 68), (68, 76, 77, 69), (69, 77, 78, 70), (70, 78, 79, 12), (71, 15, 80, 72), (72, 80, 81, 73), (73, 81, 82, 74), (74, 82, 83, 75), (75, 83, 84, 76), (76, 84, 85, 77), (77, 85, 86, 78), (78, 86, 16, 79), (15, 87, 88, 80), (80, 88, 89, 81), (81, 89, 90, 82), (82, 90, 91, 83), (83, 91, 92, 84), (84, 92, 93, 85), (85, 93, 94, 86), (86, 94, 95, 16), (87, 19, 20, 88), (88, 20, 21, 89), (89, 21, 96, 90), (90, 96, 97, 91), (91, 97, 98, 92), (92, 98, 22, 93), (93, 22, 23, 94), (94, 23, 99, 95)])
_uv = me_grid_003.uv_layers.new(name='UVMap')
_uv.uv.foreach_set('vector', [0.8889, 0.0, 0.8889, 0.1111, 1.0, 0.1111, 1.0, 0.0, 0.8889, 0.1111, 0.8889, 0.2222, 1.0, 0.2222, 1.0, 0.1111, 0.8889, 0.2222, 0.8889, 0.3333, 1.0, 0.3333, 1.0, 0.2222, 0.8889, 0.3333, 0.8889, 0.4444, 1.0, 0.4444, 1.0, 0.3333, 0.8889, 0.4444, 0.8889, 0.5556, 1.0, 0.5556, 1.0, 0.4444, 0.8889, 0.5556, 0.8889, 0.6667, 1.0, 0.6667, 1.0, 0.5556, 0.8889, 0.6667, 0.8889, 0.7778, 1.0, 0.7778, 1.0, 0.6667, 0.8889, 0.7778, 0.8889, 0.8889, 1.0, 0.8889, 1.0, 0.7778, 0.8889, 0.8889, 0.8889, 1.0, 1.0, 1.0, 1.0, 0.8889, 0.0, 0.0, 0.0, 0.1111, 0.1111, 0.1111, 0.1111, 0.0, 0.1111, 0.0, 0.1111, 0.1111, 0.2222, 0.1111, 0.2222, 0.0, 0.2222, 0.0, 0.2222, 0.1111, 0.3333, 0.1111, 0.3333, 0.0, 0.3333, 0.0, 0.3333, 0.1111, 0.4444, 0.1111, 0.4444, 0.0, 0.4444, 0.0, 0.4444, 0.1111, 0.5556, 0.1111, 0.5556, 0.0, 0.5556, 0.0, 0.5556, 0.1111, 0.6667, 0.1111, 0.6667, 0.0, 0.6667, 0.0, 0.6667, 0.1111, 0.7778, 0.1111, 0.7778, 0.0, 0.7778, 0.0, 0.7778, 0.1111, 0.8889, 0.1111, 0.8889, 0.0, 0.0, 0.1111, 0.0, 0.2222, 0.1111, 0.2222, 0.1111, 0.1111, 0.1111, 0.1111, 0.1111, 0.2222, 0.2222, 0.2222, 0.2222, 0.1111, 0.2222, 0.1111, 0.2222, 0.2222, 0.3333, 0.2222, 0.3333, 0.1111, 0.3333, 0.1111, 0.3333, 0.2222, 0.4444, 0.2222, 0.4444, 0.1111, 0.4444, 0.1111, 0.4444, 0.2222, 0.5556, 0.2222, 0.5556, 0.1111, 0.5556, 0.1111, 0.5556, 0.2222, 0.6667, 0.2222, 0.6667, 0.1111, 0.6667, 0.1111, 0.6667, 0.2222, 0.7778, 0.2222, 0.7778, 0.1111, 0.7778, 0.1111, 0.7778, 0.2222, 0.8889, 0.2222, 0.8889, 0.1111, 0.0, 0.2222, 0.0, 0.3333, 0.1111, 0.3333, 0.1111, 0.2222, 0.1111, 0.2222, 0.1111, 0.3333, 0.2222, 0.3333, 0.2222, 0.2222, 0.2222, 0.2222, 0.2222, 0.3333, 0.3333, 0.3333, 0.3333, 0.2222, 0.3333, 0.2222, 0.3333, 0.3333, 0.4444, 0.3333, 0.4444, 0.2222, 0.4444, 0.2222, 0.4444, 0.3333, 0.5556, 0.3333, 0.5556, 0.2222, 0.5556, 0.2222, 0.5556, 0.3333, 0.6667, 0.3333, 0.6667, 0.2222, 0.6667, 0.2222, 0.6667, 0.3333, 0.7778, 0.3333, 0.7778, 0.2222, 0.7778, 0.2222, 0.7778, 0.3333, 0.8889, 0.3333, 0.8889, 0.2222, 0.0, 0.3333, 0.0, 0.4444, 0.1111, 0.4444, 0.1111, 0.3333, 0.1111, 0.3333, 0.1111, 0.4444, 0.2222, 0.4444, 0.2222, 0.3333, 0.2222, 0.3333, 0.2222, 0.4444, 0.3333, 0.4444, 0.3333, 0.3333, 0.3333, 0.3333, 0.3333, 0.4444, 0.4444, 0.4444, 0.4444, 0.3333, 0.4444, 0.3333, 0.4444, 0.4444, 0.5556, 0.4444, 0.5556, 0.3333, 0.5556, 0.3333, 0.5556, 0.4444, 0.6667, 0.4444, 0.6667, 0.3333, 0.6667, 0.3333, 0.6667, 0.4444, 0.7778, 0.4444, 0.7778, 0.3333, 0.7778, 0.3333, 0.7778, 0.4444, 0.8889, 0.4444, 0.8889, 0.3333, 0.0, 0.4444, 0.0, 0.5556, 0.1111, 0.5556, 0.1111, 0.4444, 0.1111, 0.4444, 0.1111, 0.5556, 0.2222, 0.5556, 0.2222, 0.4444, 0.2222, 0.4444, 0.2222, 0.5556, 0.3333, 0.5556, 0.3333, 0.4444, 0.3333, 0.4444, 0.3333, 0.5556, 0.4444, 0.5556, 0.4444, 0.4444, 0.4444, 0.4444, 0.4444, 0.5556, 0.5556, 0.5556, 0.5556, 0.4444, 0.5556, 0.4444, 0.5556, 0.5556, 0.6667, 0.5556, 0.6667, 0.4444, 0.6667, 0.4444, 0.6667, 0.5556, 0.7778, 0.5556, 0.7778, 0.4444, 0.7778, 0.4444, 0.7778, 0.5556, 0.8889, 0.5556, 0.8889, 0.4444, 0.0, 0.5556, 0.0, 0.6667, 0.1111, 0.6667, 0.1111, 0.5556, 0.1111, 0.5556, 0.1111, 0.6667, 0.2222, 0.6667, 0.2222, 0.5556, 0.2222, 0.5556, 0.2222, 0.6667, 0.3333, 0.6667, 0.3333, 0.5556, 0.3333, 0.5556, 0.3333, 0.6667, 0.4444, 0.6667, 0.4444, 0.5556, 0.4444, 0.5556, 0.4444, 0.6667, 0.5556, 0.6667, 0.5556, 0.5556, 0.5556, 0.5556, 0.5556, 0.6667, 0.6667, 0.6667, 0.6667, 0.5556, 0.6667, 0.5556, 0.6667, 0.6667, 0.7778, 0.6667, 0.7778, 0.5556, 0.7778, 0.5556, 0.7778, 0.6667, 0.8889, 0.6667, 0.8889, 0.5556, 0.0, 0.6667, 0.0, 0.7778, 0.1111, 0.7778, 0.1111, 0.6667, 0.1111, 0.6667, 0.1111, 0.7778, 0.2222, 0.7778, 0.2222, 0.6667, 0.2222, 0.6667, 0.2222, 0.7778, 0.3333, 0.7778, 0.3333, 0.6667, 0.3333, 0.6667, 0.3333, 0.7778, 0.4444, 0.7778, 0.4444, 0.6667, 0.4444, 0.6667, 0.4444, 0.7778, 0.5556, 0.7778, 0.5556, 0.6667, 0.5556, 0.6667, 0.5556, 0.7778, 0.6667, 0.7778, 0.6667, 0.6667, 0.6667, 0.6667, 0.6667, 0.7778, 0.7778, 0.7778, 0.7778, 0.6667, 0.7778, 0.6667, 0.7778, 0.7778, 0.8889, 0.7778, 0.8889, 0.6667, 0.0, 0.7778, 0.0, 0.8889, 0.1111, 0.8889, 0.1111, 0.7778, 0.1111, 0.7778, 0.1111, 0.8889, 0.2222, 0.8889, 0.2222, 0.7778, 0.2222, 0.7778, 0.2222, 0.8889, 0.3333, 0.8889, 0.3333, 0.7778, 0.3333, 0.7778, 0.3333, 0.8889, 0.4444, 0.8889, 0.4444, 0.7778, 0.4444, 0.7778, 0.4444, 0.8889, 0.5556, 0.8889, 0.5556, 0.7778, 0.5556, 0.7778, 0.5556, 0.8889, 0.6667, 0.8889, 0.6667, 0.7778, 0.6667, 0.7778, 0.6667, 0.8889, 0.7778, 0.8889, 0.7778, 0.7778, 0.7778, 0.7778, 0.7778, 0.8889, 0.8889, 0.8889, 0.8889, 0.7778, 0.0, 0.8889, 0.0, 1.0, 0.1111, 1.0, 0.1111, 0.8889, 0.1111, 0.8889, 0.1111, 1.0, 0.2222, 1.0, 0.2222, 0.8889, 0.2222, 0.8889, 0.2222, 1.0, 0.3333, 1.0, 0.3333, 0.8889, 0.3333, 0.8889, 0.3333, 1.0, 0.4444, 1.0, 0.4444, 0.8889, 0.4444, 0.8889, 0.4444, 1.0, 0.5556, 1.0, 0.5556, 0.8889, 0.5556, 0.8889, 0.5556, 1.0, 0.6667, 1.0, 0.6667, 0.8889, 0.6667, 0.8889, 0.6667, 1.0, 0.7778, 1.0, 0.7778, 0.8889, 0.7778, 0.8889, 0.7778, 1.0, 0.8889, 1.0, 0.8889, 0.8889])
me_grid_003.use_remesh_fix_poles = True
me_grid_003.use_remesh_preserve_attributes = False
me_grid_003.use_mirror_vertex_groups = False
me_grid_003.update()

# ---- objects
ob_grid = bpy.data.objects.new('Grid', me_grid)
ob_grid_001 = bpy.data.objects.new('Grid.001', me_grid_004)
ob_grid_002 = bpy.data.objects.new('Grid.002', me_grid_005)
ob_grid_003 = bpy.data.objects.new('Grid.003', me_grid_001)
ob_grid_004 = bpy.data.objects.new('Grid.004', me_grid_002)
ob_grid_005 = bpy.data.objects.new('Grid.005', me_grid_003)

# ---- transforms, parenting, visibility, modifiers, constraints
ob_grid.location = (9.313e-09, -1.192e-07, 1.192e-07)
ob_grid.rotation_euler = (1.708, 0.8261, 1.628)
ob_grid.scale = (1.341, 1.689, 1.029)
ob_grid.lineart.crease_threshold = 0.0
ob_grid_001.location = (9.313e-09, -1.192e-07, 1.192e-07)
ob_grid_001.rotation_euler = (1.708, 0.8261, -0.5636)
ob_grid_001.scale = (1.341, 1.689, 1.029)
ob_grid_001.lineart.crease_threshold = 0.0
ob_grid_002.location = (9.313e-09, -1.192e-07, 1.192e-07)
ob_grid_002.rotation_euler = (1.708, 0.8261, 3.414)
ob_grid_002.scale = (1.341, 1.689, 1.029)
ob_grid_002.lineart.crease_threshold = 0.0
ob_grid_003.location = (9.313e-09, -1.192e-07, 1.192e-07)
ob_grid_003.rotation_euler = (1.708, 0.8261, 1.628)
ob_grid_003.scale = (1.341, 1.689, 1.029)
ob_grid_003.lineart.crease_threshold = 0.0
ob_grid_004.location = (9.313e-09, -1.192e-07, 1.192e-07)
ob_grid_004.rotation_euler = (1.708, 0.8261, -0.5636)
ob_grid_004.scale = (1.341, 1.689, 1.029)
ob_grid_004.lineart.crease_threshold = 0.0
ob_grid_005.location = (9.313e-09, -1.192e-07, 1.192e-07)
ob_grid_005.rotation_euler = (1.708, 0.8261, 3.414)
ob_grid_005.scale = (1.341, 1.689, 1.029)
ob_grid_005.lineart.crease_threshold = 0.0

# ---- collection membership
col_collection.objects.link(ob_grid)
col_collection.objects.link(ob_grid_001)
col_collection.objects.link(ob_grid_002)
col_collection.objects.link(ob_grid_003)
col_collection.objects.link(ob_grid_004)
col_collection.objects.link(ob_grid_005)

# ---- scene / render settings (as saved in the file)
scene.frame_start = 1; scene.frame_end = 250; scene.frame_set(1)
scene.render.engine = 'BLENDER_EEVEE_NEXT'
scene.cycles.use_denoising = False
scene.cycles.samples = 128
scene.cycles.sampling_pattern = 'TABULATED_SOBOL'
scene.cycles.use_adaptive_sampling = False
scene.cycles.use_light_tree = False
scene.view_settings.view_transform = 'Filmic'
bpy.context.view_layer.update()

# ---- added for rendering (the .blend has no active camera and no usable light): camera, sun
cam_auto = bpy.data.cameras.new('AutoCamera')
cam_auto.lens = 50.0
cam_auto.sensor_width = 36.0
cam_auto.clip_end = 1000.0
ob_auto_camera = bpy.data.objects.new('AutoCamera', cam_auto)
scene.collection.objects.link(ob_auto_camera)
ob_auto_camera.location = (6.38752, -7.86222, 5.96742)
ob_auto_camera.rotation_euler = (1.09748, -7.21219e-08, 0.694738)
scene.camera = ob_auto_camera
light_auto_sun = bpy.data.lights.new('AutoSun', 'SUN')
light_auto_sun.energy = 3.0
light_auto_sun.angle = 0.0523599
ob_auto_sun = bpy.data.objects.new('AutoSun', light_auto_sun)
scene.collection.objects.link(ob_auto_sun)
ob_auto_sun.rotation_euler = (0.872665, 0.174533, 0.523599)
bpy.context.view_layer.update()
